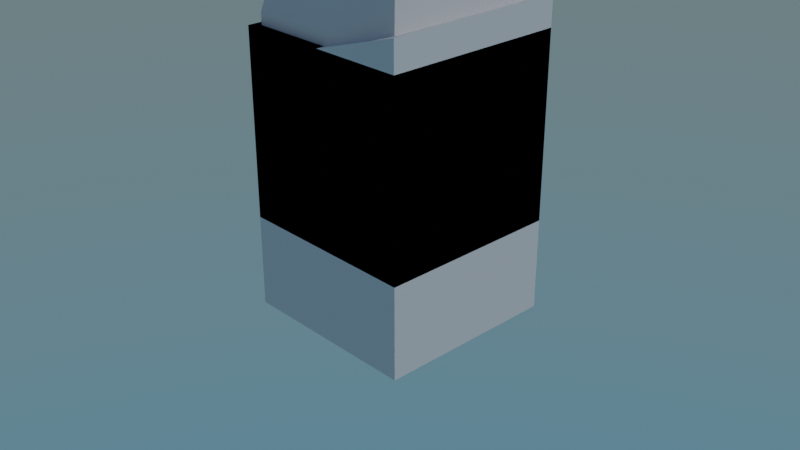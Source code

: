 # Source: Chapter28Start.blend  (saved by Blender 3.2.14; exported with 4.5.12 LTS)
import bpy
from mathutils import Matrix  # noqa: F401  (used for matrix-valued properties, if any)

bpy.ops.wm.read_factory_settings(use_empty=True)
scene = bpy.context.scene
scene.name = 'Scene'

# ---- collections
col_collection = bpy.data.collections.new('Collection'); scene.collection.children.link(col_collection)
col_buildings = bpy.data.collections.new('Buildings'); scene.collection.children.link(col_buildings)

# ---- node groups
ng_chapter28 = bpy.data.node_groups.new('Chapter28', 'GeometryNodeTree')
_s = ng_chapter28.interface.new_socket(name='Geometry', in_out='OUTPUT', socket_type='NodeSocketGeometry')
_s = ng_chapter28.interface.new_socket(name='Geometry', in_out='INPUT', socket_type='NodeSocketGeometry')
ng_chapter28.is_modifier = True
_N = ng_chapter28.nodes; _L = ng_chapter28.links
n0 = _N.new('GeometryNodeStoreNamedAttribute'); n0.name = 'Store Named Attribute'; n0.location = (1100, 523)
n0.data_type = 'FLOAT_VECTOR'
n0.domain = 'CORNER'
n0.inputs[2].default_value = 'uv_map'
n1 = _N.new('GeometryNodeJoinGeometry'); n1.name = 'Join Geometry'; n1.location = (907, 530)
n1.label = 'Join Geometry(4)'
n2 = _N.new('GeometryNodeInstanceOnPoints'); n2.name = 'Instance on Points'; n2.location = (732, 546)
n2.label = 'Instance on Points(8)'
n3 = _N.new('GeometryNodeInstanceOnPoints'); n3.name = 'Instance on Points.001'; n3.location = (722, 214)
n3.label = 'Instance on Points(10)'
n4 = _N.new('GeometryNodeTransform'); n4.name = 'Transform.002'; n4.location = (550, 546)
n4.label = 'Transform(5)'
n5 = _N.new('GeometryNodeDistributePointsOnFaces'); n5.name = 'Distribute Points on Faces.001'; n5.location = (353, 528)
n5.label = 'Distribute Points on Faces(9)'
n5.use_legacy_normal = True
n6 = _N.new('FunctionNodeRandomValue'); n6.name = 'Random Value.002'; n6.location = (189, 374)
n6.label = 'Random Value(14)'
n7 = _N.new('FunctionNodeRandomValue'); n7.name = 'Random Value.001'; n7.location = (35, 513)
n7.label = 'Random Value(12)'
n8 = _N.new('FunctionNodeRandomValue'); n8.name = 'Random Value'; n8.location = (18, 316)
n8.label = 'Random Value(13)'
n9 = _N.new('ShaderNodeMath'); n9.name = 'Math.001'; n9.location = (-145, 499)
n9.label = 'Math(16)'
n10 = _N.new('ShaderNodeMath'); n10.name = 'Math'; n10.location = (-157, 323)
n10.label = 'Math(15)'
n11 = _N.new('GeometryNodeSetMaterial'); n11.name = 'Set Material.001'; n11.location = (202, 509)
n11.label = 'Set Material(6)'
n12 = _N.new('GeometryNodeSetMaterial'); n12.name = 'Set Material.002'; n12.location = (903, 422)
n12.label = 'Set Material(17)'
n13 = _N.new('GeometryNodeSetMaterial'); n13.name = 'Set Material'; n13.location = (891, 285)
n13.label = 'Set Material(18)'
n14 = _N.new('GeometryNodeDistributePointsOnFaces'); n14.name = 'Distribute Points on Faces'; n14.location = (339, 283)
n14.label = 'Distribute Points on Faces(7)'
n14.width = 192
n14.use_legacy_normal = True
n15 = _N.new('NodeGroupInput'); n15.name = 'Group Input'; n15.location = (280, 648)
n15.label = 'Group Input(1)'
n16 = _N.new('NodeGroupOutput'); n16.name = 'Group Output'; n16.location = (770, 661)
n16.label = 'Group Output(2)'
n17 = _N.new('GeometryNodeMeshGrid'); n17.name = 'Grid'; n17.location = (1075, 523)
n17.label = 'Grid(3)'
n18 = _N.new('GeometryNodeCollectionInfo'); n18.name = 'Collection Info.001'; n18.location = (1072, 356)
n18.label = 'Collection Info(11)'
_L.new(n15.outputs[0], n16.inputs[0])
_L.new(n17.outputs[0], n0.inputs[0])
_L.new(n17.outputs[1], n0.inputs[3])
n16.is_active_output = True

# ---- world
world_world = bpy.data.worlds.new('World'); scene.world = world_world
world_world.use_nodes = True; world_world.node_tree.nodes.clear()
_N = world_world.node_tree.nodes; _L = world_world.node_tree.links
n0 = _N.new('ShaderNodeOutputWorld'); n0.name = 'World Output'; n0.location = (300, 300)
n1 = _N.new('ShaderNodeBackground'); n1.name = 'Background'; n1.location = (10, 300)
n2 = _N.new('ShaderNodeTexSky'); n2.name = 'Sky Texture'; n2.location = (-190, 280)
n2.sky_type = 'HOSEK_WILKIE'
_L.new(n1.outputs[0], n0.inputs[0])
_L.new(n2.outputs[0], n1.inputs[0])
n0.is_active_output = True
world_world.color = (0.05088, 0.05088, 0.05088)
world_world.use_sun_shadow = False
world_world.sun_shadow_jitter_overblur = 0.0

# ---- cameras
cam_camera = bpy.data.cameras.new('Camera')
cam_camera.clip_end = 100.0
cam_camera.ortho_scale = 7.314

# ---- lights
light_sun = bpy.data.lights.new('Sun', 'SUN')
light_sun.transmission_factor = 0.0
light_sun.energy = 1.0
light_sun.shadow_soft_size = 0.125

# ---- meshes
me_cube = bpy.data.meshes.new('Cube')
me_cube.from_pydata([(1.0, 1.0, 1.0), (1.0, 1.0, -1.0), (1.0, -1.0, 1.0), (1.0, -1.0, -1.0), (-1.0, 1.0, 1.0), (-1.0, 1.0, -1.0), (-1.0, -1.0, 1.0), (-1.0, -1.0, -1.0)], [], [(0, 4, 6, 2), (3, 2, 6, 7), (7, 6, 4, 5), (5, 1, 3, 7), (1, 0, 2, 3), (5, 4, 0, 1)])
_uv = me_cube.uv_layers.new(name='UVMap')
_uv.uv.foreach_set('vector', [0.625, 0.5, 0.875, 0.5, 0.875, 0.75, 0.625, 0.75, 0.375, 0.75, 0.625, 0.75, 0.625, 1.0, 0.375, 1.0, 0.375, 0.0, 0.625, 0.0, 0.625, 0.25, 0.375, 0.25, 0.125, 0.5, 0.375, 0.5, 0.375, 0.75, 0.125, 0.75, 0.375, 0.5, 0.625, 0.5, 0.625, 0.75, 0.375, 0.75, 0.375, 0.25, 0.625, 0.25, 0.625, 0.5, 0.375, 0.5])
me_cube.use_remesh_preserve_volume = False
me_cube.use_remesh_preserve_attributes = False
me_cube.use_mirror_vertex_groups = False
me_cube.update()
me_cube_001 = bpy.data.meshes.new('Cube.001')
me_cube_001.from_pydata([(-1.0, -1.0, 0.0), (-1.0, 1.0, 0.0), (1.0, -1.0, 0.0), (1.0, 1.0, 0.0), (-0.75, -0.75, 1.858), (-0.75, 0.75, 1.858), (0.75, 0.75, 1.858), (0.75, -0.75, 1.858), (-0.8045, -0.8045, 2.0), (-0.75, -0.75, 1.946), (-0.7772, -0.7772, 1.993), (-0.7573, -0.7573, 1.973), (-0.75, 0.75, 1.946), (-0.8045, 0.8045, 2.0), (-0.7573, 0.7573, 1.973), (-0.7772, 0.7772, 1.993), (0.75, -0.75, 1.946), (0.8045, -0.8045, 2.0), (0.7573, -0.7573, 1.973), (0.7772, -0.7772, 1.993), (0.75, 0.75, 1.946), (0.8045, 0.8045, 2.0), (0.7573, 0.7573, 1.973), (0.7772, 0.7772, 1.993), (-1.0, -1.0, 1.946), (-0.9455, -0.9455, 2.0), (-0.9927, -0.9927, 1.973), (-0.9728, -0.9728, 1.993), (-0.9455, 0.9455, 2.0), (-1.0, 1.0, 1.946), (-0.9728, 0.9728, 1.993), (-0.9927, 0.9927, 1.973), (0.9455, 0.9455, 2.0), (1.0, 1.0, 1.946), (0.9728, 0.9728, 1.993), (0.9927, 0.9927, 1.973), (0.9455, -0.9455, 2.0), (1.0, -1.0, 1.946), (0.9728, -0.9728, 1.993), (0.9927, -0.9927, 1.973)], [], [(1, 29, 33, 3), (3, 33, 37, 2), (0, 24, 29, 1), (1, 3, 2, 0), (2, 37, 24, 0), (9, 16, 7, 4), (21, 17, 36, 32), (16, 20, 6, 7), (20, 12, 5, 6), (6, 5, 4, 7), (8, 13, 28, 25), (17, 8, 25, 36), (13, 21, 32, 28), (25, 28, 30, 27), (27, 30, 31, 26), (26, 31, 29, 24), (28, 32, 34, 30), (30, 34, 35, 31), (31, 35, 33, 29), (32, 36, 38, 34), (34, 38, 39, 35), (35, 39, 37, 33), (36, 25, 27, 38), (38, 27, 26, 39), (39, 26, 24, 37), (9, 12, 14, 11), (11, 14, 15, 10), (10, 15, 13, 8), (12, 20, 22, 14), (14, 22, 23, 15), (15, 23, 21, 13), (20, 16, 18, 22), (22, 18, 19, 23), (23, 19, 17, 21), (16, 9, 11, 18), (18, 11, 10, 19), (19, 10, 8, 17), (12, 9, 4, 5)])
_uv = me_cube_001.uv_layers.new(name='UVMap')
_uv.uv.foreach_set('vector', [0.375, 0.25, 0.6182, 0.25, 0.6182, 0.5, 0.375, 0.5, 0.375, 0.5, 0.6182, 0.5, 0.6182, 0.75, 0.375, 0.75, 0.375, 0.0, 0.6182, 0.0, 0.6182, 0.25, 0.375, 0.25, 0.125, 0.5, 0.375, 0.5, 0.375, 0.75, 0.125, 0.75, 0.375, 0.75, 0.6182, 0.75, 0.6182, 1.0, 0.375, 1.0, 0.8438, 0.7188, 0.6562, 0.7188, 0.6562, 0.7188, 0.8438, 0.7188, 0.6494, 0.5244, 0.6494, 0.7256, 0.6318, 0.7432, 0.6318, 0.5068, 0.6562, 0.7188, 0.6563, 0.5312, 0.6563, 0.5312, 0.6562, 0.7188, 0.6563, 0.5312, 0.8438, 0.5312, 0.8438, 0.5312, 0.6563, 0.5312, 0.6563, 0.5312, 0.8438, 0.5312, 0.8438, 0.7188, 0.6562, 0.7188, 0.8506, 0.7256, 0.8506, 0.5244, 0.8682, 0.5068, 0.8682, 0.7432, 0.6494, 0.7256, 0.8506, 0.7256, 0.8682, 0.7432, 0.6318, 0.7432, 0.8506, 0.5244, 0.6494, 0.5244, 0.6318, 0.5068, 0.8682, 0.5068, 0.8682, 0.7432, 0.8682, 0.5068, 0.8716, 0.5034, 0.8716, 0.7466, 0.625, 0.003403, 0.625, 0.2466, 0.6216, 0.2491, 0.6216, 0.0009119, 0.6216, 0.0009119, 0.6216, 0.2491, 0.6182, 0.25, 0.6182, 0.0, 0.8682, 0.5068, 0.6318, 0.5068, 0.6284, 0.5034, 0.8716, 0.5034, 0.625, 0.2534, 0.625, 0.4966, 0.6216, 0.4991, 0.6216, 0.2509, 0.6216, 0.2509, 0.6216, 0.4991, 0.6182, 0.5, 0.6182, 0.25, 0.6318, 0.5068, 0.6318, 0.7432, 0.6284, 0.7466, 0.6284, 0.5034, 0.6284, 0.5034, 0.6284, 0.7466, 0.6216, 0.7491, 0.6216, 0.5009, 0.6216, 0.5009, 0.6216, 0.7491, 0.6182, 0.75, 0.6182, 0.5, 0.6318, 0.7432, 0.8682, 0.7432, 0.8716, 0.7466, 0.6284, 0.7466, 0.625, 0.7534, 0.625, 0.9966, 0.6216, 0.9991, 0.6216, 0.7509, 0.6216, 0.7509, 0.6216, 0.9991, 0.6182, 1.0, 0.6182, 0.75, 0.8438, 0.7188, 0.8438, 0.5312, 0.8442, 0.5308, 0.8442, 0.7192, 0.8442, 0.7192, 0.8442, 0.5308, 0.8472, 0.5278, 0.8472, 0.7222, 0.8472, 0.7222, 0.8472, 0.5278, 0.8506, 0.5244, 0.8506, 0.7256, 0.8438, 0.5312, 0.6563, 0.5312, 0.6558, 0.5308, 0.8442, 0.5308, 0.8442, 0.5308, 0.6558, 0.5308, 0.6528, 0.5278, 0.8472, 0.5278, 0.8472, 0.5278, 0.6528, 0.5278, 0.6494, 0.5244, 0.8506, 0.5244, 0.6563, 0.5312, 0.6562, 0.7188, 0.6558, 0.7192, 0.6558, 0.5308, 0.6558, 0.5308, 0.6558, 0.7192, 0.6528, 0.7222, 0.6528, 0.5278, 0.6528, 0.5278, 0.6528, 0.7222, 0.6494, 0.7256, 0.6494, 0.5244, 0.6562, 0.7188, 0.8438, 0.7188, 0.8442, 0.7192, 0.6558, 0.7192, 0.6558, 0.7192, 0.8442, 0.7192, 0.8472, 0.7222, 0.6528, 0.7222, 0.6528, 0.7222, 0.8472, 0.7222, 0.8506, 0.7256, 0.6494, 0.7256, 0.8438, 0.5312, 0.8438, 0.7188, 0.8438, 0.7188, 0.8438, 0.5312])
me_cube_001.use_remesh_fix_poles = True
me_cube_001.use_remesh_preserve_attributes = False
me_cube_001.update()
me_cube_002 = bpy.data.meshes.new('Cube.002')
me_cube_002.from_pydata([(-1.0, -1.0, 0.0), (-0.9101, -0.9101, 2.0), (-1.0, 1.0, 0.0), (-0.9101, 0.9101, 2.0), (1.0, -1.0, 0.0), (0.9101, -0.9101, 2.0), (1.0, 1.0, 0.0), (0.9101, 0.9101, 2.0), (-1.0, -1.0, 2.0), (-1.0, 1.0, 2.0), (1.0, 1.0, 2.0), (1.0, -1.0, 2.0), (-0.7087, -0.7087, 3.062), (-0.7087, 0.7087, 3.062), (0.7087, 0.7087, 3.062), (0.7087, -0.7087, 3.062), (-0.9101, -0.9101, 2.124), (-0.9101, 0.9101, 2.124), (0.9101, 0.9101, 2.124), (0.9101, -0.9101, 2.124), (0.0, 0.0, 3.752)], [], [(0, 8, 9, 2), (2, 9, 10, 6), (6, 10, 11, 4), (4, 11, 8, 0), (2, 6, 4, 0), (5, 7, 18, 19), (1, 3, 9, 8), (3, 7, 10, 9), (7, 5, 11, 10), (5, 1, 8, 11), (15, 14, 20), (3, 1, 16, 17), (1, 5, 19, 16), (7, 3, 17, 18), (12, 13, 17, 16), (13, 14, 18, 17), (14, 15, 19, 18), (15, 12, 16, 19), (13, 12, 20), (12, 15, 20), (14, 13, 20)])
_uv = me_cube_002.uv_layers.new(name='UVMap')
_uv.uv.foreach_set('vector', [0.375, 0.0, 0.625, 0.0, 0.625, 0.25, 0.375, 0.25, 0.375, 0.25, 0.625, 0.25, 0.625, 0.5, 0.375, 0.5, 0.375, 0.5, 0.625, 0.5, 0.625, 0.75, 0.375, 0.75, 0.375, 0.75, 0.625, 0.75, 0.625, 1.0, 0.375, 1.0, 0.125, 0.5, 0.375, 0.5, 0.375, 0.75, 0.125, 0.75, 0.6362, 0.7388, 0.6362, 0.5112, 0.6362, 0.5112, 0.6362, 0.7388, 0.8638, 0.7388, 0.8638, 0.5112, 0.875, 0.5, 0.875, 0.75, 0.8638, 0.5112, 0.6362, 0.5112, 0.625, 0.5, 0.875, 0.5, 0.6362, 0.5112, 0.6362, 0.7388, 0.625, 0.75, 0.625, 0.5, 0.6362, 0.7388, 0.8638, 0.7388, 0.875, 0.75, 0.625, 0.75, 0.6614, 0.7136, 0.6614, 0.5364, 0.6614, 0.7136, 0.8638, 0.5112, 0.8638, 0.7388, 0.8638, 0.7388, 0.8638, 0.5112, 0.8638, 0.7388, 0.6362, 0.7388, 0.6362, 0.7388, 0.8638, 0.7388, 0.6362, 0.5112, 0.8638, 0.5112, 0.8638, 0.5112, 0.6362, 0.5112, 0.8386, 0.7136, 0.8386, 0.5364, 0.8638, 0.5112, 0.8638, 0.7388, 0.8386, 0.5364, 0.6614, 0.5364, 0.6362, 0.5112, 0.8638, 0.5112, 0.6614, 0.5364, 0.6614, 0.7136, 0.6362, 0.7388, 0.6362, 0.5112, 0.6614, 0.7136, 0.8386, 0.7136, 0.8638, 0.7388, 0.6362, 0.7388, 0.8386, 0.5364, 0.8386, 0.7136, 0.8386, 0.5364, 0.8386, 0.7136, 0.6614, 0.7136, 0.8386, 0.7136, 0.6614, 0.5364, 0.8386, 0.5364, 0.6614, 0.5364])
me_cube_002.use_remesh_fix_poles = True
me_cube_002.use_remesh_preserve_attributes = False
me_cube_002.update()
me_cube_003 = bpy.data.meshes.new('Cube.003')
me_cube_003.from_pydata([(-1.0, -1.0, 0.0), (-1.0, -1.0, 2.0), (-1.0, 1.0, 0.0), (-1.0, 1.0, 2.0), (1.0, -1.0, 0.0), (1.0, -1.0, 2.0), (1.0, 1.0, 0.0), (1.0, 1.0, 2.0), (0.8493, 1.0, 0.0), (0.8493, 1.0, 2.0), (0.8493, -1.0, 0.0), (0.8493, -1.0, 2.0), (0.3895, 1.0, 0.0), (0.3895, -1.0, 2.0), (0.3895, 1.0, 2.0), (0.3895, -1.0, 0.0), (-1.0, -0.2916, 0.0), (-1.0, -0.2916, 2.0), (1.0, -0.2916, 0.0), (1.0, -0.2916, 2.0), (0.8493, -0.2916, 2.0), (0.8493, -0.2916, 0.0), (0.3895, -0.2916, 0.0), (0.3895, -0.2916, 2.0), (-1.0, -0.8138, 0.0), (1.0, -0.8138, 2.0), (0.8493, -0.8138, 2.0), (0.8493, -0.8138, 0.0), (0.3895, -0.8138, 0.0), (0.3895, -0.8138, 2.0), (-1.0, -0.8138, 2.0), (1.0, -0.8138, 0.0), (0.3895, -0.2916, 2.131), (0.8493, -0.2916, 2.131), (0.8493, -0.8138, 2.131), (0.3895, -0.8138, 2.131), (-0.3195, 1.0, 0.0), (-0.3195, -1.0, 2.0), (-0.3195, 1.0, 2.0), (-0.3195, -1.0, 0.0), (-0.3195, -0.2916, 0.0), (-0.3195, -0.2916, 2.0), (-0.3195, -0.8138, 0.0), (-0.3195, -0.8138, 2.0), (-0.7589, 1.0, 0.0), (-0.7589, -1.0, 2.0), (-0.7589, -0.2916, 0.0), (-0.7589, -0.8138, 0.0), (-0.7589, 1.0, 2.0), (-0.7589, -1.0, 0.0), (-0.7589, -0.2916, 2.0), (-0.7589, -0.8138, 2.0), (-1.0, 0.6948, 2.0), (1.0, 0.6948, 0.0), (-1.0, 0.6948, 0.0), (1.0, 0.6948, 2.0), (0.8493, 0.6948, 2.0), (0.8493, 0.6948, 0.0), (0.3895, 0.6948, 0.0), (0.3895, 0.6948, 2.0), (-0.3195, 0.6948, 2.0), (-0.3195, 0.6948, 0.0), (-0.7589, 0.6948, 0.0), (-0.7589, 0.6948, 2.0), (-1.0, 0.1295, 0.0), (1.0, 0.1295, 2.0), (0.8493, 0.1295, 2.0), (0.8493, 0.1295, 0.0), (0.3895, 0.1295, 0.0), (0.3895, 0.1295, 2.0), (-0.3195, 0.1295, 2.0), (-0.3195, 0.1295, 0.0), (-0.7589, 0.1295, 0.0), (-0.7589, 0.1295, 2.0), (-1.0, 0.1295, 2.0), (1.0, 0.1295, 0.0), (-0.7589, 0.6948, 2.201), (-0.3195, 0.6948, 2.201), (-0.3195, 0.1295, 2.201), (-0.7589, 0.1295, 2.201)], [], [(54, 52, 3, 2), (8, 9, 7, 6), (31, 25, 5, 4), (49, 45, 1, 0), (27, 31, 4, 10), (51, 30, 1, 45), (25, 26, 11, 5), (28, 27, 10, 15), (4, 5, 11, 10), (12, 14, 9, 8), (36, 38, 14, 12), (42, 28, 15, 39), (26, 29, 13, 11), (10, 11, 13, 15), (66, 69, 23, 20), (71, 68, 22, 40), (68, 67, 21, 22), (65, 66, 20, 19), (73, 74, 17, 50), (67, 75, 18, 21), (75, 65, 19, 18), (24, 30, 17, 16), (0, 1, 30, 24), (23, 29, 35, 32), (40, 22, 28, 42), (22, 21, 27, 28), (19, 20, 26, 25), (50, 17, 30, 51), (21, 18, 31, 27), (18, 19, 25, 31), (33, 32, 35, 34), (20, 23, 32, 33), (26, 20, 33, 34), (29, 26, 34, 35), (23, 41, 43, 29), (46, 40, 42, 47), (69, 70, 41, 23), (72, 71, 40, 46), (47, 42, 39, 49), (44, 48, 38, 36), (29, 43, 37, 13), (15, 13, 37, 39), (2, 3, 48, 44), (24, 47, 49, 0), (64, 72, 46, 16), (16, 46, 47, 24), (41, 50, 51, 43), (70, 73, 50, 41), (43, 51, 45, 37), (39, 37, 45, 49), (38, 48, 63, 60), (2, 44, 62, 54), (44, 36, 61, 62), (14, 38, 60, 59), (6, 7, 55, 53), (8, 6, 53, 57), (48, 3, 52, 63), (7, 9, 56, 55), (12, 8, 57, 58), (36, 12, 58, 61), (9, 14, 59, 56), (64, 74, 52, 54), (16, 17, 74, 64), (73, 70, 78, 79), (54, 62, 72, 64), (62, 61, 71, 72), (59, 60, 70, 69), (53, 55, 65, 75), (57, 53, 75, 67), (63, 52, 74, 73), (55, 56, 66, 65), (58, 57, 67, 68), (61, 58, 68, 71), (56, 59, 69, 66), (77, 76, 79, 78), (63, 73, 79, 76), (60, 63, 76, 77), (70, 60, 77, 78)])
_uv = me_cube_003.uv_layers.new(name='UVMap')
_uv.uv.foreach_set('vector', [0.375, 0.2119, 0.625, 0.2119, 0.625, 0.25, 0.375, 0.25, 0.375, 0.4812, 0.625, 0.4812, 0.625, 0.5, 0.375, 0.5, 0.375, 0.7267, 0.625, 0.7267, 0.625, 0.75, 0.375, 0.75, 0.375, 0.9699, 0.625, 0.9699, 0.625, 1.0, 0.375, 1.0, 0.3562, 0.7267, 0.375, 0.7267, 0.375, 0.75, 0.3562, 0.75, 0.8449, 0.7267, 0.875, 0.7267, 0.875, 0.75, 0.8449, 0.75, 0.625, 0.7267, 0.6438, 0.7267, 0.6438, 0.75, 0.625, 0.75, 0.2987, 0.7267, 0.3562, 0.7267, 0.3562, 0.75, 0.2987, 0.75, 0.375, 0.75, 0.625, 0.75, 0.625, 0.7688, 0.375, 0.7688, 0.375, 0.4237, 0.625, 0.4237, 0.625, 0.4812, 0.375, 0.4812, 0.375, 0.3351, 0.625, 0.3351, 0.625, 0.4237, 0.375, 0.4237, 0.2101, 0.7267, 0.2987, 0.7267, 0.2987, 0.75, 0.2101, 0.75, 0.6438, 0.7267, 0.7013, 0.7267, 0.7013, 0.75, 0.6438, 0.75, 0.375, 0.7688, 0.625, 0.7688, 0.625, 0.8263, 0.375, 0.8263, 0.6438, 0.6088, 0.7013, 0.6088, 0.7013, 0.6614, 0.6438, 0.6614, 0.2101, 0.6088, 0.2987, 0.6088, 0.2987, 0.6614, 0.2101, 0.6614, 0.2987, 0.6088, 0.3562, 0.6088, 0.3562, 0.6614, 0.2987, 0.6614, 0.625, 0.6088, 0.6438, 0.6088, 0.6438, 0.6614, 0.625, 0.6614, 0.8449, 0.6088, 0.875, 0.6088, 0.875, 0.6614, 0.8449, 0.6614, 0.3562, 0.6088, 0.375, 0.6088, 0.375, 0.6614, 0.3562, 0.6614, 0.375, 0.6088, 0.625, 0.6088, 0.625, 0.6614, 0.375, 0.6614, 0.375, 0.02328, 0.625, 0.02328, 0.625, 0.08855, 0.375, 0.08855, 0.375, 0.0, 0.625, 0.0, 0.625, 0.02328, 0.375, 0.02328, 0.7013, 0.6614, 0.7013, 0.7267, 0.7013, 0.7267, 0.7013, 0.6614, 0.2101, 0.6614, 0.2987, 0.6614, 0.2987, 0.7267, 0.2101, 0.7267, 0.2987, 0.6614, 0.3562, 0.6614, 0.3562, 0.7267, 0.2987, 0.7267, 0.625, 0.6614, 0.6438, 0.6614, 0.6438, 0.7267, 0.625, 0.7267, 0.8449, 0.6614, 0.875, 0.6614, 0.875, 0.7267, 0.8449, 0.7267, 0.3562, 0.6614, 0.375, 0.6614, 0.375, 0.7267, 0.3562, 0.7267, 0.375, 0.6614, 0.625, 0.6614, 0.625, 0.7267, 0.375, 0.7267, 0.6438, 0.6614, 0.7013, 0.6614, 0.7013, 0.7267, 0.6438, 0.7267, 0.6438, 0.6614, 0.7013, 0.6614, 0.7013, 0.6614, 0.6438, 0.6614, 0.6438, 0.7267, 0.6438, 0.6614, 0.6438, 0.6614, 0.6438, 0.7267, 0.7013, 0.7267, 0.6438, 0.7267, 0.6438, 0.7267, 0.7013, 0.7267, 0.7013, 0.6614, 0.7899, 0.6614, 0.7899, 0.7267, 0.7013, 0.7267, 0.1551, 0.6614, 0.2101, 0.6614, 0.2101, 0.7267, 0.1551, 0.7267, 0.7013, 0.6088, 0.7899, 0.6088, 0.7899, 0.6614, 0.7013, 0.6614, 0.1551, 0.6088, 0.2101, 0.6088, 0.2101, 0.6614, 0.1551, 0.6614, 0.1551, 0.7267, 0.2101, 0.7267, 0.2101, 0.75, 0.1551, 0.75, 0.375, 0.2801, 0.625, 0.2801, 0.625, 0.3351, 0.375, 0.3351, 0.7013, 0.7267, 0.7899, 0.7267, 0.7899, 0.75, 0.7013, 0.75, 0.375, 0.8263, 0.625, 0.8263, 0.625, 0.9149, 0.375, 0.9149, 0.375, 0.25, 0.625, 0.25, 0.625, 0.2801, 0.375, 0.2801, 0.125, 0.7267, 0.1551, 0.7267, 0.1551, 0.75, 0.125, 0.75, 0.125, 0.6088, 0.1551, 0.6088, 0.1551, 0.6614, 0.125, 0.6614, 0.125, 0.6614, 0.1551, 0.6614, 0.1551, 0.7267, 0.125, 0.7267, 0.7899, 0.6614, 0.8449, 0.6614, 0.8449, 0.7267, 0.7899, 0.7267, 0.7899, 0.6088, 0.8449, 0.6088, 0.8449, 0.6614, 0.7899, 0.6614, 0.7899, 0.7267, 0.8449, 0.7267, 0.8449, 0.75, 0.7899, 0.75, 0.375, 0.9149, 0.625, 0.9149, 0.625, 0.9699, 0.375, 0.9699, 0.7899, 0.5, 0.8449, 0.5, 0.8449, 0.5381, 0.7899, 0.5381, 0.125, 0.5, 0.1551, 0.5, 0.1551, 0.5381, 0.125, 0.5381, 0.1551, 0.5, 0.2101, 0.5, 0.2101, 0.5381, 0.1551, 0.5381, 0.7013, 0.5, 0.7899, 0.5, 0.7899, 0.5381, 0.7013, 0.5381, 0.375, 0.5, 0.625, 0.5, 0.625, 0.5381, 0.375, 0.5381, 0.3562, 0.5, 0.375, 0.5, 0.375, 0.5381, 0.3562, 0.5381, 0.8449, 0.5, 0.875, 0.5, 0.875, 0.5381, 0.8449, 0.5381, 0.625, 0.5, 0.6438, 0.5, 0.6438, 0.5381, 0.625, 0.5381, 0.2987, 0.5, 0.3562, 0.5, 0.3562, 0.5381, 0.2987, 0.5381, 0.2101, 0.5, 0.2987, 0.5, 0.2987, 0.5381, 0.2101, 0.5381, 0.6438, 0.5, 0.7013, 0.5, 0.7013, 0.5381, 0.6438, 0.5381, 0.375, 0.1412, 0.625, 0.1412, 0.625, 0.2119, 0.375, 0.2119, 0.375, 0.08855, 0.625, 0.08855, 0.625, 0.1412, 0.375, 0.1412, 0.8449, 0.6088, 0.7899, 0.6088, 0.7899, 0.6088, 0.8449, 0.6088, 0.125, 0.5381, 0.1551, 0.5381, 0.1551, 0.6088, 0.125, 0.6088, 0.1551, 0.5381, 0.2101, 0.5381, 0.2101, 0.6088, 0.1551, 0.6088, 0.7013, 0.5381, 0.7899, 0.5381, 0.7899, 0.6088, 0.7013, 0.6088, 0.375, 0.5381, 0.625, 0.5381, 0.625, 0.6088, 0.375, 0.6088, 0.3562, 0.5381, 0.375, 0.5381, 0.375, 0.6088, 0.3562, 0.6088, 0.8449, 0.5381, 0.875, 0.5381, 0.875, 0.6088, 0.8449, 0.6088, 0.625, 0.5381, 0.6438, 0.5381, 0.6438, 0.6088, 0.625, 0.6088, 0.2987, 0.5381, 0.3562, 0.5381, 0.3562, 0.6088, 0.2987, 0.6088, 0.2101, 0.5381, 0.2987, 0.5381, 0.2987, 0.6088, 0.2101, 0.6088, 0.6438, 0.5381, 0.7013, 0.5381, 0.7013, 0.6088, 0.6438, 0.6088, 0.7899, 0.5381, 0.8449, 0.5381, 0.8449, 0.6088, 0.7899, 0.6088, 0.8449, 0.5381, 0.8449, 0.6088, 0.8449, 0.6088, 0.8449, 0.5381, 0.7899, 0.5381, 0.8449, 0.5381, 0.8449, 0.5381, 0.7899, 0.5381, 0.7899, 0.6088, 0.7899, 0.5381, 0.7899, 0.5381, 0.7899, 0.6088])
me_cube_003.use_remesh_fix_poles = True
me_cube_003.use_remesh_preserve_attributes = False
me_cube_003.update()
me_cube_004 = bpy.data.meshes.new('Cube.004')
me_cube_004.from_pydata([(-1.0, -1.0, 0.0), (-1.0, -1.0, 2.0), (-1.0, 1.0, 0.0), (-1.0, 1.0, 2.0), (1.0, -1.0, 0.0), (1.0, -1.0, 2.316), (1.0, 1.0, 0.0), (1.0, 1.0, 2.316), (0.0, 1.0, 0.0), (0.0, 1.0, 2.0), (0.0, -1.0, 0.0), (0.0, -1.0, 2.0)], [], [(0, 1, 3, 2), (8, 9, 7, 6), (6, 7, 5, 4), (10, 11, 1, 0), (8, 6, 4, 10), (9, 3, 1, 11), (7, 9, 11, 5), (2, 8, 10, 0), (4, 5, 11, 10), (2, 3, 9, 8)])
_uv = me_cube_004.uv_layers.new(name='UVMap')
_uv.uv.foreach_set('vector', [0.375, 0.0, 0.625, 0.0, 0.625, 0.25, 0.375, 0.25, 0.375, 0.375, 0.625, 0.375, 0.625, 0.5, 0.375, 0.5, 0.375, 0.5, 0.625, 0.5, 0.625, 0.75, 0.375, 0.75, 0.375, 0.875, 0.625, 0.875, 0.625, 1.0, 0.375, 1.0, 0.25, 0.5, 0.375, 0.5, 0.375, 0.75, 0.25, 0.75, 0.75, 0.5, 0.875, 0.5, 0.875, 0.75, 0.75, 0.75, 0.625, 0.5, 0.75, 0.5, 0.75, 0.75, 0.625, 0.75, 0.125, 0.5, 0.25, 0.5, 0.25, 0.75, 0.125, 0.75, 0.375, 0.75, 0.625, 0.75, 0.625, 0.875, 0.375, 0.875, 0.375, 0.25, 0.625, 0.25, 0.625, 0.375, 0.375, 0.375])
me_cube_004.use_remesh_fix_poles = True
me_cube_004.use_remesh_preserve_attributes = False
me_cube_004.update()
me_cube_005 = bpy.data.meshes.new('Cube.005')
me_cube_005.from_pydata([(-1.0, -1.0, 0.0), (-0.354, -0.354, 1.979), (-1.0, 1.0, 0.0), (-0.354, 0.354, 1.979), (1.0, -1.0, 0.0), (0.354, -0.354, 1.979), (1.0, 1.0, 0.0), (0.354, 0.354, 1.979), (-0.4638, -0.4638, 1.979), (-0.4638, 0.4638, 1.979), (0.4638, 0.4638, 1.979), (0.4638, -0.4638, 1.979), (-0.1488, -0.1488, 1.882), (-0.1488, 0.1488, 1.882), (0.1488, 0.1488, 1.882), (0.1488, -0.1488, 1.882), (-0.354, -0.354, 1.924), (-0.354, 0.354, 1.924), (0.354, 0.354, 1.924), (0.354, -0.354, 1.924), (0.0, 0.0, 2.912)], [], [(0, 8, 9, 2), (2, 9, 10, 6), (6, 10, 11, 4), (4, 11, 8, 0), (2, 6, 4, 0), (5, 7, 18, 19), (1, 3, 9, 8), (3, 7, 10, 9), (7, 5, 11, 10), (5, 1, 8, 11), (15, 14, 20), (3, 1, 16, 17), (1, 5, 19, 16), (7, 3, 17, 18), (12, 13, 17, 16), (13, 14, 18, 17), (14, 15, 19, 18), (15, 12, 16, 19), (13, 12, 20), (12, 15, 20), (14, 13, 20)])
_uv = me_cube_005.uv_layers.new(name='UVMap')
_uv.uv.foreach_set('vector', [0.375, 0.0, 0.625, 0.0, 0.625, 0.25, 0.375, 0.25, 0.375, 0.25, 0.625, 0.25, 0.625, 0.5, 0.375, 0.5, 0.375, 0.5, 0.625, 0.5, 0.625, 0.75, 0.375, 0.75, 0.375, 0.75, 0.625, 0.75, 0.625, 1.0, 0.375, 1.0, 0.125, 0.5, 0.375, 0.5, 0.375, 0.75, 0.125, 0.75, 0.6546, 0.7204, 0.6546, 0.5296, 0.6546, 0.5296, 0.6546, 0.7204, 0.8454, 0.7204, 0.8454, 0.5296, 0.875, 0.5, 0.875, 0.75, 0.8454, 0.5296, 0.6546, 0.5296, 0.625, 0.5, 0.875, 0.5, 0.6546, 0.5296, 0.6546, 0.7204, 0.625, 0.75, 0.625, 0.5, 0.6546, 0.7204, 0.8454, 0.7204, 0.875, 0.75, 0.625, 0.75, 0.7314, 0.6436, 0.7314, 0.6064, 0.7314, 0.6436, 0.8454, 0.5296, 0.8454, 0.7204, 0.8454, 0.7204, 0.8454, 0.5296, 0.8454, 0.7204, 0.6546, 0.7204, 0.6546, 0.7204, 0.8454, 0.7204, 0.6546, 0.5296, 0.8454, 0.5296, 0.8454, 0.5296, 0.6546, 0.5296, 0.7686, 0.6436, 0.7686, 0.6064, 0.8454, 0.5296, 0.8454, 0.7204, 0.7686, 0.6064, 0.7314, 0.6064, 0.6546, 0.5296, 0.8454, 0.5296, 0.7314, 0.6064, 0.7314, 0.6436, 0.6546, 0.7204, 0.6546, 0.5296, 0.7314, 0.6436, 0.7686, 0.6436, 0.8454, 0.7204, 0.6546, 0.7204, 0.7686, 0.6064, 0.7686, 0.6436, 0.7686, 0.6064, 0.7686, 0.6436, 0.7314, 0.6436, 0.7686, 0.6436, 0.7314, 0.6064, 0.7686, 0.6064, 0.7314, 0.6064])
me_cube_005.use_remesh_fix_poles = True
me_cube_005.use_remesh_preserve_attributes = False
me_cube_005.update()
me_cube_006 = bpy.data.meshes.new('Cube.006')
me_cube_006.from_pydata([(-1.0, -1.0, 0.0), (-1.0, -1.0, 2.0), (-1.0, 1.0, 0.0), (-1.0, 1.0, 2.0), (1.0, -1.0, 0.0), (1.0, -1.0, 2.0), (1.0, 1.0, 0.0), (1.0, 1.0, 2.0), (0.0, 1.0, 0.0), (0.0, 1.0, 1.589), (0.0, -1.0, 0.0), (0.0, -1.0, 1.589)], [], [(0, 1, 3, 2), (8, 9, 7, 6), (6, 7, 5, 4), (10, 11, 1, 0), (8, 6, 4, 10), (9, 3, 1, 11), (7, 9, 11, 5), (2, 8, 10, 0), (4, 5, 11, 10), (2, 3, 9, 8)])
_uv = me_cube_006.uv_layers.new(name='UVMap')
_uv.uv.foreach_set('vector', [0.375, 0.0, 0.625, 0.0, 0.625, 0.25, 0.375, 0.25, 0.375, 0.375, 0.625, 0.375, 0.625, 0.5, 0.375, 0.5, 0.375, 0.5, 0.625, 0.5, 0.625, 0.75, 0.375, 0.75, 0.375, 0.875, 0.625, 0.875, 0.625, 1.0, 0.375, 1.0, 0.25, 0.5, 0.375, 0.5, 0.375, 0.75, 0.25, 0.75, 0.75, 0.5, 0.875, 0.5, 0.875, 0.75, 0.75, 0.75, 0.625, 0.5, 0.75, 0.5, 0.75, 0.75, 0.625, 0.75, 0.125, 0.5, 0.25, 0.5, 0.25, 0.75, 0.125, 0.75, 0.375, 0.75, 0.625, 0.75, 0.625, 0.875, 0.375, 0.875, 0.375, 0.25, 0.625, 0.25, 0.625, 0.375, 0.375, 0.375])
me_cube_006.use_remesh_fix_poles = True
me_cube_006.use_remesh_preserve_attributes = False
me_cube_006.update()
me_cube_007 = bpy.data.meshes.new('Cube.007')
me_cube_007.from_pydata([(-0.9932, -0.9664, 0.025), (-0.9741, -0.9741, 0.0), (-0.9664, -0.9932, 0.025), (-0.9906, -0.9717, 0.007322), (-0.986, -0.986, 0.01057), (-0.9717, -0.9906, 0.007322), (-0.9852, -0.9852, 0.025), (-0.2833, -0.3092, 1.781), (-0.3092, -0.2833, 1.781), (-0.3351, -0.2984, 1.807), (-0.2984, -0.3351, 1.807), (-0.3016, -0.3016, 1.781), (-0.3083, -0.3083, 1.799), (-0.3168, -0.2908, 1.799), (-0.3243, -0.3243, 1.807), (-0.2908, -0.3168, 1.799), (-0.9741, 0.9741, 0.0), (-0.9932, 0.9664, 0.025), (-0.9664, 0.9932, 0.025), (-0.9906, 0.9717, 0.007322), (-0.986, 0.986, 0.01057), (-0.9852, 0.9852, 0.025), (-0.9717, 0.9906, 0.007322), (0.9741, -0.9741, 0.0), (0.9932, -0.9664, 0.025), (0.9664, -0.9932, 0.025), (0.9906, -0.9717, 0.007322), (0.986, -0.986, 0.01057), (0.9852, -0.9852, 0.025), (0.9717, -0.9906, 0.007322), (0.2833, -0.3092, 1.781), (0.2984, -0.3351, 1.807), (0.3351, -0.2984, 1.807), (0.3092, -0.2833, 1.781), (0.2908, -0.3168, 1.799), (0.3083, -0.3083, 1.799), (0.3243, -0.3243, 1.807), (0.3168, -0.2908, 1.799), (0.3016, -0.3016, 1.781), (0.9741, 0.9741, 0.0), (0.9664, 0.9932, 0.025), (0.9932, 0.9664, 0.025), (0.9717, 0.9906, 0.007322), (0.986, 0.986, 0.01057), (0.9852, 0.9852, 0.025), (0.9906, 0.9717, 0.007322), (-0.8628, -0.836, 0.503), (-0.836, -0.8628, 0.503), (-0.8243, -0.8508, 0.5533), (-0.8508, -0.8243, 0.5533), (-0.8542, -0.8542, 0.5056), (-0.8486, -0.8486, 0.5287), (-0.8302, -0.8565, 0.5281), (-0.8426, -0.8426, 0.5554), (-0.8565, -0.8302, 0.5281), (-0.8628, 0.836, 0.503), (-0.8508, 0.8243, 0.5533), (-0.8243, 0.8508, 0.5533), (-0.836, 0.8628, 0.503), (-0.8565, 0.8302, 0.5281), (-0.8486, 0.8486, 0.5287), (-0.8426, 0.8426, 0.5554), (-0.8302, 0.8565, 0.5281), (-0.8542, 0.8542, 0.5056), (0.836, 0.8628, 0.503), (0.8243, 0.8508, 0.5533), (0.8508, 0.8243, 0.5533), (0.8628, 0.836, 0.503), (0.8302, 0.8565, 0.5281), (0.8486, 0.8486, 0.5287), (0.8426, 0.8426, 0.5554), (0.8565, 0.8302, 0.5281), (0.8542, 0.8542, 0.5056), (0.8628, -0.836, 0.503), (0.8508, -0.8243, 0.5533), (0.8243, -0.8508, 0.5533), (0.836, -0.8628, 0.503), (0.8565, -0.8302, 0.5281), (0.8486, -0.8486, 0.5287), (0.8426, -0.8426, 0.5554), (0.8302, -0.8565, 0.5281), (0.8542, -0.8542, 0.5056), (-0.7081, -0.6816, 1.249), (-0.6816, -0.7081, 1.249), (-0.6631, -0.6914, 1.298), (-0.6914, -0.6631, 1.298), (-0.6999, -0.6999, 1.252), (-0.6926, -0.6926, 1.275), (-0.6724, -0.701, 1.274), (-0.6812, -0.6812, 1.302), (-0.701, -0.6724, 1.274), (-0.7081, 0.6816, 1.249), (-0.6914, 0.6631, 1.298), (-0.6631, 0.6914, 1.298), (-0.6816, 0.7081, 1.249), (-0.701, 0.6724, 1.274), (-0.6926, 0.6926, 1.275), (-0.6812, 0.6812, 1.302), (-0.6724, 0.701, 1.274), (-0.6999, 0.6999, 1.252), (0.6816, 0.7081, 1.249), (0.6631, 0.6914, 1.298), (0.6914, 0.6631, 1.298), (0.7081, 0.6816, 1.249), (0.6724, 0.701, 1.274), (0.6926, 0.6926, 1.275), (0.6812, 0.6812, 1.302), (0.701, 0.6724, 1.274), (0.6999, 0.6999, 1.252), (0.7081, -0.6816, 1.249), (0.6914, -0.6631, 1.298), (0.6631, -0.6914, 1.298), (0.6816, -0.7081, 1.249), (0.701, -0.6724, 1.274), (0.6926, -0.6926, 1.275), (0.6812, -0.6812, 1.302), (0.6724, -0.701, 1.274), (0.6999, -0.6999, 1.252), (-0.5353, -0.5058, 1.609), (-0.5608, -0.5325, 1.564), (-0.5325, -0.5608, 1.564), (-0.5058, -0.5353, 1.609), (-0.5486, -0.5191, 1.587), (-0.5395, -0.5395, 1.588), (-0.5506, -0.5506, 1.568), (-0.5191, -0.5486, 1.587), (-0.5238, -0.5238, 1.613), (-0.5608, 0.5325, 1.564), (-0.5353, 0.5058, 1.609), (-0.5058, 0.5353, 1.609), (-0.5325, 0.5608, 1.564), (-0.5486, 0.5191, 1.587), (-0.5395, 0.5395, 1.588), (-0.5238, 0.5238, 1.613), (-0.5191, 0.5486, 1.587), (-0.5506, 0.5506, 1.568), (0.5325, 0.5608, 1.564), (0.5058, 0.5353, 1.609), (0.5353, 0.5058, 1.609), (0.5608, 0.5325, 1.564), (0.5191, 0.5486, 1.587), (0.5395, 0.5395, 1.588), (0.5238, 0.5238, 1.613), (0.5486, 0.5191, 1.587), (0.5506, 0.5506, 1.568), (0.5608, -0.5325, 1.564), (0.5353, -0.5058, 1.609), (0.5058, -0.5353, 1.609), (0.5325, -0.5608, 1.564), (0.5486, -0.5191, 1.587), (0.5395, -0.5395, 1.588), (0.5238, -0.5238, 1.613), (0.5191, -0.5486, 1.587), (0.5506, -0.5506, 1.568), (-0.2833, 0.3092, 1.781), (-0.2984, 0.3351, 1.807), (-0.3351, 0.2984, 1.807), (-0.3092, 0.2833, 1.781), (-0.2908, 0.3168, 1.799), (-0.3083, 0.3083, 1.799), (-0.3243, 0.3243, 1.807), (-0.3168, 0.2908, 1.799), (-0.3016, 0.3016, 1.781), (0.2833, 0.3092, 1.781), (0.3092, 0.2833, 1.781), (0.3351, 0.2984, 1.807), (0.2984, 0.3351, 1.807), (0.3016, 0.3016, 1.781), (0.3083, 0.3083, 1.799), (0.3168, 0.2908, 1.799), (0.3243, 0.3243, 1.807), (0.2908, 0.3168, 1.799), (0.3438, -0.3804, 1.807), (0.391, -0.4205, 1.785), (0.4205, -0.391, 1.785), (0.3804, -0.3438, 1.807), (0.3674, -0.4029, 1.801), (0.3926, -0.3926, 1.801), (0.409, -0.409, 1.79), (0.4029, -0.3674, 1.801), (0.3697, -0.3697, 1.807), (-0.4205, -0.391, 1.785), (-0.391, -0.4205, 1.785), (-0.3438, -0.3804, 1.807), (-0.3804, -0.3438, 1.807), (-0.409, -0.409, 1.79), (-0.3926, -0.3926, 1.801), (-0.3674, -0.4029, 1.801), (-0.3697, -0.3697, 1.807), (-0.4029, -0.3674, 1.801), (-0.3438, 0.3804, 1.807), (-0.391, 0.4205, 1.785), (-0.4205, 0.391, 1.785), (-0.3804, 0.3438, 1.807), (-0.3674, 0.4029, 1.801), (-0.3926, 0.3926, 1.801), (-0.409, 0.409, 1.79), (-0.4029, 0.3674, 1.801), (-0.3697, 0.3697, 1.807), (0.3438, 0.3804, 1.807), (0.3804, 0.3438, 1.807), (0.4205, 0.391, 1.785), (0.391, 0.4205, 1.785), (0.3697, 0.3697, 1.807), (0.3926, 0.3926, 1.801), (0.4029, 0.3674, 1.801), (0.409, 0.409, 1.79), (0.3674, 0.4029, 1.801), (0.2833, -0.3092, 1.706), (0.3092, -0.2833, 1.706), (0.2833, -0.2833, 1.68), (0.3016, -0.3016, 1.706), (0.2982, -0.2982, 1.691), (0.3016, -0.2833, 1.688), (0.2833, -0.3016, 1.688), (-0.2833, -0.3092, 1.706), (-0.2833, -0.2833, 1.68), (-0.3092, -0.2833, 1.706), (-0.2833, -0.3016, 1.688), (-0.2982, -0.2982, 1.691), (-0.3016, -0.2833, 1.688), (-0.3016, -0.3016, 1.706), (-0.2833, 0.3092, 1.706), (-0.3092, 0.2833, 1.706), (-0.2833, 0.2833, 1.68), (-0.3016, 0.3016, 1.706), (-0.2982, 0.2982, 1.691), (-0.3016, 0.2833, 1.688), (-0.2833, 0.3016, 1.688), (0.2833, 0.3092, 1.706), (0.2833, 0.2833, 1.68), (0.3092, 0.2833, 1.706), (0.2833, 0.3016, 1.688), (0.2982, 0.2982, 1.691), (0.3016, 0.2833, 1.688), (0.3016, 0.3016, 1.706)], [], [(129, 191, 202, 137), (138, 201, 174, 146), (155, 166, 199, 190), (118, 181, 192, 128), (25, 76, 47, 2), (7, 30, 208, 215), (33, 164, 231, 209), (41, 67, 73, 24), (16, 39, 23, 1), (49, 82, 91, 56), (111, 148, 120, 84), (66, 103, 109, 74), (57, 94, 100, 65), (85, 119, 127, 92), (147, 173, 182, 121), (102, 139, 145, 110), (93, 130, 136, 101), (230, 224, 216, 210), (157, 8, 217, 223), (163, 154, 222, 229), (31, 10, 183, 172), (75, 112, 83, 48), (18, 58, 64, 40), (9, 156, 193, 184), (165, 32, 175, 200), (0, 3, 4, 6), (1, 5, 4, 3), (2, 6, 4, 5), (7, 11, 12, 15), (8, 13, 12, 11), (9, 14, 12, 13), (10, 15, 12, 14), (16, 19, 20, 22), (17, 21, 20, 19), (18, 22, 20, 21), (23, 26, 27, 29), (24, 28, 27, 26), (25, 29, 27, 28), (30, 34, 35, 38), (31, 36, 35, 34), (32, 37, 35, 36), (33, 38, 35, 37), (39, 42, 43, 45), (40, 44, 43, 42), (41, 45, 43, 44), (46, 50, 51, 54), (47, 52, 51, 50), (48, 53, 51, 52), (49, 54, 51, 53), (55, 59, 60, 63), (56, 61, 60, 59), (57, 62, 60, 61), (58, 63, 60, 62), (64, 68, 69, 72), (65, 70, 69, 68), (66, 71, 69, 70), (67, 72, 69, 71), (73, 77, 78, 81), (74, 79, 78, 77), (75, 80, 78, 79), (76, 81, 78, 80), (82, 86, 87, 90), (83, 88, 87, 86), (84, 89, 87, 88), (85, 90, 87, 89), (91, 95, 96, 99), (92, 97, 96, 95), (93, 98, 96, 97), (94, 99, 96, 98), (100, 104, 105, 108), (101, 106, 105, 104), (102, 107, 105, 106), (103, 108, 105, 107), (109, 113, 114, 117), (110, 115, 114, 113), (111, 116, 114, 115), (112, 117, 114, 116), (118, 122, 123, 126), (119, 124, 123, 122), (120, 125, 123, 124), (121, 126, 123, 125), (127, 131, 132, 135), (128, 133, 132, 131), (129, 134, 132, 133), (130, 135, 132, 134), (136, 140, 141, 144), (137, 142, 141, 140), (138, 143, 141, 142), (139, 144, 141, 143), (145, 149, 150, 153), (146, 151, 150, 149), (147, 152, 150, 151), (148, 153, 150, 152), (154, 158, 159, 162), (155, 160, 159, 158), (156, 161, 159, 160), (157, 162, 159, 161), (163, 167, 168, 171), (164, 169, 168, 167), (165, 170, 168, 169), (166, 171, 168, 170), (172, 176, 177, 180), (173, 178, 177, 176), (174, 179, 177, 178), (175, 180, 177, 179), (181, 185, 186, 189), (182, 187, 186, 185), (183, 188, 186, 187), (184, 189, 186, 188), (190, 194, 195, 198), (191, 196, 195, 194), (192, 197, 195, 196), (193, 198, 195, 197), (199, 203, 204, 207), (200, 205, 204, 203), (201, 206, 204, 205), (202, 207, 204, 206), (208, 211, 212, 214), (209, 213, 212, 211), (210, 214, 212, 213), (215, 218, 219, 221), (216, 220, 219, 218), (217, 221, 219, 220), (222, 225, 226, 228), (223, 227, 226, 225), (224, 228, 226, 227), (229, 232, 233, 235), (230, 234, 233, 232), (231, 235, 233, 234), (16, 1, 3, 19), (19, 3, 0, 17), (121, 182, 185, 126), (126, 185, 181, 118), (58, 18, 21, 63), (63, 21, 17, 55), (39, 16, 22, 42), (42, 22, 18, 40), (67, 41, 44, 72), (72, 44, 40, 64), (23, 39, 45, 26), (26, 45, 41, 24), (76, 25, 28, 81), (81, 28, 24, 73), (1, 23, 29, 5), (5, 29, 25, 2), (172, 183, 187, 176), (176, 187, 182, 173), (2, 47, 50, 6), (6, 50, 46, 0), (94, 57, 61, 99), (99, 61, 56, 91), (103, 66, 70, 108), (108, 70, 65, 100), (112, 75, 79, 117), (117, 79, 74, 109), (75, 48, 52, 80), (80, 52, 47, 76), (66, 74, 77, 71), (71, 77, 73, 67), (57, 65, 68, 62), (62, 68, 64, 58), (49, 56, 59, 54), (54, 59, 55, 46), (48, 83, 86, 53), (53, 86, 82, 49), (130, 93, 97, 135), (135, 97, 92, 127), (139, 102, 106, 144), (144, 106, 101, 136), (148, 111, 115, 153), (153, 115, 110, 145), (111, 84, 88, 116), (116, 88, 83, 112), (102, 110, 113, 107), (107, 113, 109, 103), (93, 101, 104, 98), (98, 104, 100, 94), (85, 92, 95, 90), (90, 95, 91, 82), (84, 120, 124, 89), (89, 124, 119, 85), (173, 147, 151, 178), (178, 151, 146, 174), (147, 121, 125, 152), (152, 125, 120, 148), (138, 146, 149, 143), (143, 149, 145, 139), (129, 137, 140, 134), (134, 140, 136, 130), (118, 128, 131, 122), (122, 131, 127, 119), (190, 199, 207, 194), (194, 207, 202, 191), (184, 193, 197, 189), (189, 197, 192, 181), (200, 175, 179, 205), (205, 179, 174, 201), (191, 129, 133, 196), (196, 133, 128, 192), (201, 138, 142, 206), (206, 142, 137, 202), (30, 7, 15, 34), (34, 15, 10, 31), (154, 163, 171, 158), (158, 171, 166, 155), (8, 157, 161, 13), (13, 161, 156, 9), (164, 33, 37, 169), (169, 37, 32, 165), (175, 32, 36, 180), (180, 36, 31, 172), (9, 184, 188, 14), (14, 188, 183, 10), (193, 156, 160, 198), (198, 160, 155, 190), (165, 200, 203, 170), (170, 203, 199, 166), (210, 216, 218, 214), (214, 218, 215, 208), (224, 230, 232, 228), (228, 232, 229, 222), (216, 224, 227, 220), (220, 227, 223, 217), (230, 210, 213, 234), (234, 213, 209, 231), (157, 223, 225, 162), (162, 225, 222, 154), (231, 164, 167, 235), (235, 167, 163, 229), (7, 215, 221, 11), (11, 221, 217, 8), (33, 209, 211, 38), (38, 211, 208, 30), (0, 46, 55, 17)])
_uv = me_cube_007.uv_layers.new(name='UVMap')
_uv.uv.foreach_set('vector', [0.5799, 0.257, 0.6201, 0.2579, 0.6201, 0.4921, 0.5799, 0.493, 0.5799, 0.507, 0.6201, 0.5079, 0.6201, 0.7421, 0.5799, 0.743, 0.8418, 0.5219, 0.6582, 0.5219, 0.6442, 0.508, 0.8558, 0.508, 0.5799, 0.007014, 0.6201, 0.007928, 0.6201, 0.2421, 0.5799, 0.243, 0.3774, 0.7535, 0.4224, 0.7537, 0.4224, 0.9963, 0.3774, 0.9965, 0.8371, 0.7201, 0.6629, 0.7201, 0.6629, 0.7201, 0.8371, 0.7201, 0.6549, 0.7121, 0.6549, 0.5379, 0.6549, 0.5379, 0.6549, 0.7121, 0.3774, 0.5035, 0.4224, 0.5037, 0.4224, 0.7463, 0.3774, 0.7465, 0.1282, 0.5032, 0.3718, 0.5032, 0.3718, 0.7468, 0.1282, 0.7468, 0.4282, 0.004004, 0.5215, 0.00444, 0.5215, 0.2456, 0.4282, 0.246, 0.5286, 0.7552, 0.5712, 0.7558, 0.5712, 0.9942, 0.5286, 0.9948, 0.4282, 0.504, 0.5215, 0.5044, 0.5215, 0.7456, 0.4282, 0.746, 0.4282, 0.254, 0.5215, 0.2544, 0.5215, 0.4956, 0.4282, 0.496, 0.5286, 0.005239, 0.5712, 0.005824, 0.5712, 0.2442, 0.5286, 0.2448, 0.5799, 0.757, 0.6201, 0.7579, 0.6201, 0.9921, 0.5799, 0.993, 0.5286, 0.5052, 0.5712, 0.5058, 0.5712, 0.7442, 0.5286, 0.7448, 0.5286, 0.2552, 0.5712, 0.2558, 0.5712, 0.4942, 0.5286, 0.4948, 0.6629, 0.5379, 0.8371, 0.5379, 0.8371, 0.7121, 0.6629, 0.7121, 0.8451, 0.5379, 0.8451, 0.7121, 0.8451, 0.7121, 0.8451, 0.5379, 0.6629, 0.5299, 0.8371, 0.5299, 0.8371, 0.5299, 0.6629, 0.5299, 0.6582, 0.7281, 0.8418, 0.7281, 0.8558, 0.742, 0.6442, 0.742, 0.4282, 0.754, 0.5215, 0.7544, 0.5215, 0.9956, 0.4282, 0.996, 0.3774, 0.2535, 0.4224, 0.2537, 0.4224, 0.4963, 0.3774, 0.4965, 0.8531, 0.7168, 0.8531, 0.5332, 0.867, 0.5192, 0.867, 0.7308, 0.6469, 0.5332, 0.6469, 0.7168, 0.633, 0.7308, 0.633, 0.5192, 0.3774, 0.003451, 0.375, 0.003544, 0.375, 0.001752, 0.3777, 0.0, 0.1282, 0.7468, 0.1285, 0.75, 0.1268, 0.75, 0.125, 0.7465, 0.3774, 0.9965, 0.3777, 1.0, 0.3765, 1.0, 0.375, 0.9965, 0.8371, 0.7201, 0.8451, 0.7201, 0.845, 0.72, 0.8395, 0.7201, 0.8451, 0.7121, 0.8451, 0.7145, 0.845, 0.72, 0.8451, 0.7201, 0.8531, 0.7168, 0.8498, 0.7248, 0.845, 0.72, 0.8451, 0.7145, 0.8418, 0.7281, 0.8395, 0.7201, 0.845, 0.72, 0.8498, 0.7248, 0.1282, 0.5032, 0.125, 0.5035, 0.125, 0.5018, 0.1285, 0.5, 0.3774, 0.2465, 0.3777, 0.25, 0.3765, 0.25, 0.375, 0.2465, 0.3774, 0.2535, 0.375, 0.2535, 0.375, 0.2518, 0.3777, 0.25, 0.3718, 0.7468, 0.375, 0.7465, 0.3755, 0.75, 0.3715, 0.75, 0.3774, 0.7465, 0.3777, 0.75, 0.3755, 0.75, 0.375, 0.7465, 0.3774, 0.7535, 0.375, 0.7535, 0.3755, 0.75, 0.3777, 0.75, 0.6629, 0.7201, 0.6605, 0.7201, 0.655, 0.72, 0.6549, 0.7201, 0.6582, 0.7281, 0.6502, 0.7248, 0.655, 0.72, 0.6605, 0.7201, 0.6469, 0.7168, 0.6549, 0.7145, 0.655, 0.72, 0.6502, 0.7248, 0.6549, 0.7121, 0.6549, 0.7201, 0.655, 0.72, 0.6549, 0.7145, 0.3718, 0.5032, 0.3715, 0.5, 0.3749, 0.5006, 0.375, 0.5035, 0.3774, 0.4965, 0.3777, 0.5, 0.3749, 0.5006, 0.375, 0.4965, 0.3774, 0.5035, 0.375, 0.5035, 0.3749, 0.5006, 0.3777, 0.5, 0.4224, 0.003708, 0.423, 0.0, 0.4248, 0.0, 0.4248, 0.003768, 0.4224, 0.9963, 0.4248, 0.9962, 0.4248, 0.9989, 0.423, 1.0, 0.4282, 0.996, 0.4288, 1.0, 0.4252, 1.0, 0.4248, 0.9962, 0.4282, 0.004004, 0.4248, 0.003768, 0.4248, 0.001077, 0.4288, 0.0, 0.4224, 0.2463, 0.4248, 0.2462, 0.4249, 0.25, 0.423, 0.25, 0.4282, 0.246, 0.4288, 0.25, 0.4249, 0.25, 0.4248, 0.2462, 0.4282, 0.254, 0.4248, 0.2538, 0.4249, 0.25, 0.4288, 0.25, 0.4224, 0.2537, 0.423, 0.25, 0.4249, 0.25, 0.4248, 0.2538, 0.4224, 0.4963, 0.4248, 0.4962, 0.4249, 0.5, 0.423, 0.5, 0.4282, 0.496, 0.4288, 0.5, 0.4249, 0.5, 0.4248, 0.4962, 0.4282, 0.504, 0.4248, 0.5038, 0.4249, 0.5, 0.4288, 0.5, 0.4224, 0.5037, 0.423, 0.5, 0.4249, 0.5, 0.4248, 0.5038, 0.4224, 0.7463, 0.4248, 0.7462, 0.4249, 0.75, 0.423, 0.75, 0.4282, 0.746, 0.4288, 0.75, 0.4249, 0.75, 0.4248, 0.7462, 0.4282, 0.754, 0.4248, 0.7538, 0.4249, 0.75, 0.4288, 0.75, 0.4224, 0.7537, 0.423, 0.75, 0.4249, 0.75, 0.4248, 0.7538, 0.5215, 0.00444, 0.5222, 0.0, 0.5249, 0.0, 0.5249, 0.005422, 0.5215, 0.9956, 0.5249, 0.9946, 0.5249, 0.9982, 0.5222, 1.0, 0.5286, 0.9948, 0.5301, 1.0, 0.526, 1.0, 0.5249, 0.9946, 0.5286, 0.005239, 0.5249, 0.005422, 0.5249, 0.00182, 0.5301, 0.0, 0.5215, 0.2456, 0.5249, 0.2446, 0.5252, 0.25, 0.5222, 0.25, 0.5286, 0.2448, 0.5301, 0.25, 0.5252, 0.25, 0.5249, 0.2446, 0.5286, 0.2552, 0.5249, 0.2554, 0.5252, 0.25, 0.5301, 0.25, 0.5215, 0.2544, 0.5222, 0.25, 0.5252, 0.25, 0.5249, 0.2554, 0.5215, 0.4956, 0.5249, 0.4946, 0.5252, 0.5, 0.5222, 0.5, 0.5286, 0.4948, 0.5301, 0.5, 0.5252, 0.5, 0.5249, 0.4946, 0.5286, 0.5052, 0.5249, 0.5054, 0.5252, 0.5, 0.5301, 0.5, 0.5215, 0.5044, 0.5222, 0.5, 0.5252, 0.5, 0.5249, 0.5054, 0.5215, 0.7456, 0.5249, 0.7446, 0.5252, 0.75, 0.5222, 0.75, 0.5286, 0.7448, 0.5301, 0.75, 0.5252, 0.75, 0.5249, 0.7446, 0.5286, 0.7552, 0.5249, 0.7554, 0.5252, 0.75, 0.5301, 0.75, 0.5215, 0.7544, 0.5222, 0.75, 0.5252, 0.75, 0.5249, 0.7554, 0.5799, 0.007014, 0.5749, 0.006885, 0.5749, 0.002243, 0.5823, 0.0, 0.5712, 0.005824, 0.5727, 0.0, 0.5749, 0.0, 0.5749, 0.006885, 0.5712, 0.9942, 0.5749, 0.9931, 0.5749, 0.9978, 0.5727, 1.0, 0.5799, 0.993, 0.5823, 1.0, 0.5766, 1.0, 0.5749, 0.9931, 0.5712, 0.2442, 0.5749, 0.2431, 0.5754, 0.25, 0.5727, 0.25, 0.5799, 0.243, 0.5823, 0.25, 0.5754, 0.25, 0.5749, 0.2431, 0.5799, 0.257, 0.5749, 0.2569, 0.5754, 0.25, 0.5823, 0.25, 0.5712, 0.2558, 0.5727, 0.25, 0.5754, 0.25, 0.5749, 0.2569, 0.5712, 0.4942, 0.5749, 0.4931, 0.5754, 0.5, 0.5727, 0.5, 0.5799, 0.493, 0.5823, 0.5, 0.5754, 0.5, 0.5749, 0.4931, 0.5799, 0.507, 0.5749, 0.5069, 0.5754, 0.5, 0.5823, 0.5, 0.5712, 0.5058, 0.5727, 0.5, 0.5754, 0.5, 0.5749, 0.5069, 0.5712, 0.7442, 0.5749, 0.7431, 0.5754, 0.75, 0.5727, 0.75, 0.5799, 0.743, 0.5823, 0.75, 0.5754, 0.75, 0.5749, 0.7431, 0.5799, 0.757, 0.5749, 0.7569, 0.5754, 0.75, 0.5823, 0.75, 0.5712, 0.7558, 0.5727, 0.75, 0.5754, 0.75, 0.5749, 0.7569, 0.8371, 0.5299, 0.8395, 0.5299, 0.845, 0.53, 0.8451, 0.5299, 0.8418, 0.5219, 0.8498, 0.5252, 0.845, 0.53, 0.8395, 0.5299, 0.8531, 0.5332, 0.8451, 0.5355, 0.845, 0.53, 0.8498, 0.5252, 0.8451, 0.5379, 0.8451, 0.5299, 0.845, 0.53, 0.8451, 0.5355, 0.6629, 0.5299, 0.6549, 0.5299, 0.655, 0.53, 0.6605, 0.5299, 0.6549, 0.5379, 0.6549, 0.5355, 0.655, 0.53, 0.6549, 0.5299, 0.6469, 0.5332, 0.6502, 0.5252, 0.655, 0.53, 0.6549, 0.5355, 0.6582, 0.5219, 0.6605, 0.5299, 0.655, 0.53, 0.6502, 0.5252, 0.6442, 0.742, 0.637, 0.75, 0.6271, 0.7479, 0.6363, 0.7387, 0.6201, 0.7579, 0.6224, 0.75, 0.6271, 0.7479, 0.625, 0.762, 0.6201, 0.7421, 0.625, 0.738, 0.6271, 0.7479, 0.6224, 0.75, 0.633, 0.7308, 0.6363, 0.7387, 0.6271, 0.7479, 0.625, 0.738, 0.6201, 0.007928, 0.6224, 0.0, 0.625, 0.0, 0.625, 0.01199, 0.6201, 0.9921, 0.625, 0.988, 0.625, 0.9958, 0.6224, 1.0, 0.8558, 0.742, 0.8637, 0.7387, 0.8708, 0.7458, 0.863, 0.75, 0.867, 0.7308, 0.875, 0.738, 0.875, 0.7458, 0.8637, 0.7387, 0.8558, 0.508, 0.863, 0.5, 0.8708, 0.5, 0.8637, 0.5113, 0.6201, 0.2579, 0.6224, 0.25, 0.625, 0.25, 0.625, 0.262, 0.6201, 0.2421, 0.625, 0.238, 0.625, 0.2458, 0.6224, 0.25, 0.867, 0.5192, 0.8637, 0.5113, 0.8708, 0.5042, 0.875, 0.512, 0.6442, 0.508, 0.6363, 0.5113, 0.6261, 0.5011, 0.637, 0.5, 0.633, 0.5192, 0.625, 0.512, 0.6261, 0.5011, 0.6363, 0.5113, 0.6201, 0.5079, 0.6224, 0.5, 0.6261, 0.5011, 0.625, 0.512, 0.6201, 0.4921, 0.625, 0.488, 0.6261, 0.5011, 0.6224, 0.5, 0.6629, 0.7201, 0.6549, 0.7201, 0.656, 0.719, 0.6629, 0.7201, 0.6549, 0.7121, 0.6549, 0.7121, 0.656, 0.719, 0.6549, 0.7201, 0.6629, 0.7121, 0.6629, 0.7201, 0.656, 0.719, 0.6549, 0.7121, 0.8371, 0.7201, 0.8371, 0.7201, 0.844, 0.719, 0.8451, 0.7201, 0.8371, 0.7121, 0.8451, 0.7121, 0.844, 0.719, 0.8371, 0.7201, 0.8451, 0.7121, 0.8451, 0.7201, 0.844, 0.719, 0.8451, 0.7121, 0.8371, 0.5299, 0.8451, 0.5299, 0.844, 0.531, 0.8371, 0.5299, 0.8451, 0.5379, 0.8451, 0.5379, 0.844, 0.531, 0.8451, 0.5299, 0.8371, 0.5379, 0.8371, 0.5299, 0.844, 0.531, 0.8451, 0.5379, 0.6629, 0.5299, 0.6629, 0.5299, 0.656, 0.531, 0.6549, 0.5299, 0.6629, 0.5379, 0.6549, 0.5379, 0.656, 0.531, 0.6629, 0.5299, 0.6549, 0.5379, 0.6549, 0.5299, 0.656, 0.531, 0.6549, 0.5379, 0.1282, 0.5032, 0.1282, 0.7468, 0.125, 0.7465, 0.125, 0.5035, 0.375, 0.2465, 0.375, 0.003544, 0.3774, 0.003451, 0.3774, 0.2465, 0.5799, 0.993, 0.6201, 0.9921, 0.6224, 1.0, 0.5823, 1.0, 0.5823, 0.0, 0.6224, 0.0, 0.6201, 0.007928, 0.5799, 0.007014, 0.4224, 0.2537, 0.3774, 0.2535, 0.3777, 0.25, 0.423, 0.25, 0.423, 0.25, 0.3777, 0.25, 0.3774, 0.2465, 0.4224, 0.2463, 0.3718, 0.5032, 0.1282, 0.5032, 0.1285, 0.5, 0.3715, 0.5, 0.375, 0.4965, 0.375, 0.2535, 0.3774, 0.2535, 0.3774, 0.4965, 0.4224, 0.5037, 0.3774, 0.5035, 0.3777, 0.5, 0.423, 0.5, 0.423, 0.5, 0.3777, 0.5, 0.3774, 0.4965, 0.4224, 0.4963, 0.3718, 0.7468, 0.3718, 0.5032, 0.375, 0.5035, 0.375, 0.7465, 0.375, 0.7465, 0.375, 0.5035, 0.3774, 0.5035, 0.3774, 0.7465, 0.4224, 0.7537, 0.3774, 0.7535, 0.3777, 0.75, 0.423, 0.75, 0.423, 0.75, 0.3777, 0.75, 0.3774, 0.7465, 0.4224, 0.7463, 0.1282, 0.7468, 0.3718, 0.7468, 0.3715, 0.75, 0.1285, 0.75, 0.375, 0.9965, 0.375, 0.7535, 0.3774, 0.7535, 0.3774, 0.9965, 0.6442, 0.742, 0.8558, 0.742, 0.863, 0.75, 0.637, 0.75, 0.625, 0.762, 0.625, 0.988, 0.6201, 0.9921, 0.6201, 0.7579, 0.3774, 0.9965, 0.4224, 0.9963, 0.423, 1.0, 0.3777, 1.0, 0.3777, 0.0, 0.423, 0.0, 0.4224, 0.003708, 0.3774, 0.003451, 0.5215, 0.2544, 0.4282, 0.254, 0.4288, 0.25, 0.5222, 0.25, 0.5222, 0.25, 0.4288, 0.25, 0.4282, 0.246, 0.5215, 0.2456, 0.5215, 0.5044, 0.4282, 0.504, 0.4288, 0.5, 0.5222, 0.5, 0.5222, 0.5, 0.4288, 0.5, 0.4282, 0.496, 0.5215, 0.4956, 0.5215, 0.7544, 0.4282, 0.754, 0.4288, 0.75, 0.5222, 0.75, 0.5222, 0.75, 0.4288, 0.75, 0.4282, 0.746, 0.5215, 0.7456, 0.4282, 0.754, 0.4282, 0.996, 0.4248, 0.9962, 0.4248, 0.7538, 0.4248, 0.7538, 0.4248, 0.9962, 0.4224, 0.9963, 0.4224, 0.7537, 0.4282, 0.504, 0.4282, 0.746, 0.4248, 0.7462, 0.4248, 0.5038, 0.4248, 0.5038, 0.4248, 0.7462, 0.4224, 0.7463, 0.4224, 0.5037, 0.4282, 0.254, 0.4282, 0.496, 0.4248, 0.4962, 0.4248, 0.2538, 0.4248, 0.2538, 0.4248, 0.4962, 0.4224, 0.4963, 0.4224, 0.2537, 0.4282, 0.004004, 0.4282, 0.246, 0.4248, 0.2462, 0.4248, 0.003768, 0.4248, 0.003768, 0.4248, 0.2462, 0.4224, 0.2463, 0.4224, 0.003708, 0.4282, 0.996, 0.5215, 0.9956, 0.5222, 1.0, 0.4288, 1.0, 0.4288, 0.0, 0.5222, 0.0, 0.5215, 0.00444, 0.4282, 0.004004, 0.5712, 0.2558, 0.5286, 0.2552, 0.5301, 0.25, 0.5727, 0.25, 0.5727, 0.25, 0.5301, 0.25, 0.5286, 0.2448, 0.5712, 0.2442, 0.5712, 0.5058, 0.5286, 0.5052, 0.5301, 0.5, 0.5727, 0.5, 0.5727, 0.5, 0.5301, 0.5, 0.5286, 0.4948, 0.5712, 0.4942, 0.5712, 0.7558, 0.5286, 0.7552, 0.5301, 0.75, 0.5727, 0.75, 0.5727, 0.75, 0.5301, 0.75, 0.5286, 0.7448, 0.5712, 0.7442, 0.5286, 0.7552, 0.5286, 0.9948, 0.5249, 0.9946, 0.5249, 0.7554, 0.5249, 0.7554, 0.5249, 0.9946, 0.5215, 0.9956, 0.5215, 0.7544, 0.5286, 0.5052, 0.5286, 0.7448, 0.5249, 0.7446, 0.5249, 0.5054, 0.5249, 0.5054, 0.5249, 0.7446, 0.5215, 0.7456, 0.5215, 0.5044, 0.5286, 0.2552, 0.5286, 0.4948, 0.5249, 0.4946, 0.5249, 0.2554, 0.5249, 0.2554, 0.5249, 0.4946, 0.5215, 0.4956, 0.5215, 0.2544, 0.5286, 0.005239, 0.5286, 0.2448, 0.5249, 0.2446, 0.5249, 0.005422, 0.5249, 0.005422, 0.5249, 0.2446, 0.5215, 0.2456, 0.5215, 0.00444, 0.5286, 0.9948, 0.5712, 0.9942, 0.5727, 1.0, 0.5301, 1.0, 0.5301, 0.0, 0.5727, 0.0, 0.5712, 0.005824, 0.5286, 0.005239, 0.6201, 0.7579, 0.5799, 0.757, 0.5823, 0.75, 0.6224, 0.75, 0.6224, 0.75, 0.5823, 0.75, 0.5799, 0.743, 0.6201, 0.7421, 0.5799, 0.757, 0.5799, 0.993, 0.5749, 0.9931, 0.5749, 0.7569, 0.5749, 0.7569, 0.5749, 0.9931, 0.5712, 0.9942, 0.5712, 0.7558, 0.5799, 0.507, 0.5799, 0.743, 0.5749, 0.7431, 0.5749, 0.5069, 0.5749, 0.5069, 0.5749, 0.7431, 0.5712, 0.7442, 0.5712, 0.5058, 0.5799, 0.257, 0.5799, 0.493, 0.5749, 0.4931, 0.5749, 0.2569, 0.5749, 0.2569, 0.5749, 0.4931, 0.5712, 0.4942, 0.5712, 0.2558, 0.5799, 0.007014, 0.5799, 0.243, 0.5749, 0.2431, 0.5749, 0.006885, 0.5749, 0.006885, 0.5749, 0.2431, 0.5712, 0.2442, 0.5712, 0.005824, 0.8558, 0.508, 0.6442, 0.508, 0.637, 0.5, 0.863, 0.5, 0.625, 0.262, 0.625, 0.488, 0.6201, 0.4921, 0.6201, 0.2579, 0.867, 0.7308, 0.867, 0.5192, 0.875, 0.512, 0.875, 0.738, 0.625, 0.01199, 0.625, 0.238, 0.6201, 0.2421, 0.6201, 0.007928, 0.633, 0.5192, 0.633, 0.7308, 0.625, 0.738, 0.625, 0.512, 0.625, 0.512, 0.625, 0.738, 0.6201, 0.7421, 0.6201, 0.5079, 0.6201, 0.2579, 0.5799, 0.257, 0.5823, 0.25, 0.6224, 0.25, 0.6224, 0.25, 0.5823, 0.25, 0.5799, 0.243, 0.6201, 0.2421, 0.6201, 0.5079, 0.5799, 0.507, 0.5823, 0.5, 0.6224, 0.5, 0.6224, 0.5, 0.5823, 0.5, 0.5799, 0.493, 0.6201, 0.4921, 0.6629, 0.7201, 0.8371, 0.7201, 0.8395, 0.7201, 0.6605, 0.7201, 0.6605, 0.7201, 0.8395, 0.7201, 0.8418, 0.7281, 0.6582, 0.7281, 0.8371, 0.5299, 0.6629, 0.5299, 0.6605, 0.5299, 0.8395, 0.5299, 0.8395, 0.5299, 0.6605, 0.5299, 0.6582, 0.5219, 0.8418, 0.5219, 0.8451, 0.7121, 0.8451, 0.5379, 0.8451, 0.5355, 0.8451, 0.7145, 0.8451, 0.7145, 0.8451, 0.5355, 0.8531, 0.5332, 0.8531, 0.7168, 0.6549, 0.5379, 0.6549, 0.7121, 0.6549, 0.7145, 0.6549, 0.5355, 0.6549, 0.5355, 0.6549, 0.7145, 0.6469, 0.7168, 0.6469, 0.5332, 0.633, 0.7308, 0.6469, 0.7168, 0.6502, 0.7248, 0.6363, 0.7387, 0.6363, 0.7387, 0.6502, 0.7248, 0.6582, 0.7281, 0.6442, 0.742, 0.8531, 0.7168, 0.867, 0.7308, 0.8637, 0.7387, 0.8498, 0.7248, 0.8498, 0.7248, 0.8637, 0.7387, 0.8558, 0.742, 0.8418, 0.7281, 0.867, 0.5192, 0.8531, 0.5332, 0.8498, 0.5252, 0.8637, 0.5113, 0.8637, 0.5113, 0.8498, 0.5252, 0.8418, 0.5219, 0.8558, 0.508, 0.6469, 0.5332, 0.633, 0.5192, 0.6363, 0.5113, 0.6502, 0.5252, 0.6502, 0.5252, 0.6363, 0.5113, 0.6442, 0.508, 0.6582, 0.5219, 0.6629, 0.7121, 0.8371, 0.7121, 0.8371, 0.7201, 0.6629, 0.7201, 0.6629, 0.7201, 0.8371, 0.7201, 0.8371, 0.7201, 0.6629, 0.7201, 0.8371, 0.5379, 0.6629, 0.5379, 0.6629, 0.5299, 0.8371, 0.5299, 0.8371, 0.5299, 0.6629, 0.5299, 0.6629, 0.5299, 0.8371, 0.5299, 0.8371, 0.7121, 0.8371, 0.5379, 0.8451, 0.5379, 0.8451, 0.7121, 0.8451, 0.7121, 0.8451, 0.5379, 0.8451, 0.5379, 0.8451, 0.7121, 0.6629, 0.5379, 0.6629, 0.7121, 0.6549, 0.7121, 0.6549, 0.5379, 0.6549, 0.5379, 0.6549, 0.7121, 0.6549, 0.7121, 0.6549, 0.5379, 0.8451, 0.5379, 0.8451, 0.5379, 0.8451, 0.5299, 0.8451, 0.5299, 0.8451, 0.5299, 0.8451, 0.5299, 0.8371, 0.5299, 0.8371, 0.5299, 0.6549, 0.5379, 0.6549, 0.5379, 0.6549, 0.5299, 0.6549, 0.5299, 0.6549, 0.5299, 0.6549, 0.5299, 0.6629, 0.5299, 0.6629, 0.5299, 0.8371, 0.7201, 0.8371, 0.7201, 0.8451, 0.7201, 0.8451, 0.7201, 0.8451, 0.7201, 0.8451, 0.7201, 0.8451, 0.7121, 0.8451, 0.7121, 0.6549, 0.7121, 0.6549, 0.7121, 0.6549, 0.7201, 0.6549, 0.7201, 0.6549, 0.7201, 0.6549, 0.7201, 0.6629, 0.7201, 0.6629, 0.7201, 0.3774, 0.003451, 0.4224, 0.003708, 0.4224, 0.2463, 0.3774, 0.2465])
me_cube_007.use_remesh_fix_poles = True
me_cube_007.use_remesh_preserve_attributes = False
me_cube_007.update()
me_cube_008 = bpy.data.meshes.new('Cube.008')
me_cube_008.from_pydata([(-1.0, -1.0, 0.0), (-0.5565, -0.5565, 1.938), (-1.0, 1.0, 0.0), (-0.5565, 0.5565, 1.938), (1.0, -1.0, 0.0), (0.5565, -0.5565, 1.938), (1.0, 1.0, 0.0), (0.5565, 0.5565, 1.938), (-1.0, -1.0, 1.859), (-1.0, 1.0, 1.859), (1.0, 1.0, 1.859), (1.0, -1.0, 1.859), (-0.5565, -0.5565, 2.155), (-0.5565, 0.5565, 2.155), (0.5565, 0.5565, 2.155), (0.5565, -0.5565, 2.155)], [], [(8, 1, 3, 9), (9, 3, 7, 10), (10, 7, 5, 11), (11, 5, 1, 8), (2, 6, 4, 0), (3, 1, 12, 13), (4, 11, 8, 0), (6, 10, 11, 4), (2, 9, 10, 6), (0, 8, 9, 2), (14, 13, 12, 15), (1, 5, 15, 12), (7, 3, 13, 14), (5, 7, 14, 15)])
_uv = me_cube_008.uv_layers.new(name='UVMap')
_uv.uv.foreach_set('vector', [0.6074, 0.0, 0.625, 0.0, 0.625, 0.25, 0.6074, 0.25, 0.6074, 0.25, 0.625, 0.25, 0.625, 0.5, 0.6074, 0.5, 0.6074, 0.5, 0.625, 0.5, 0.625, 0.75, 0.6074, 0.75, 0.6074, 0.75, 0.625, 0.75, 0.625, 1.0, 0.6074, 1.0, 0.125, 0.5, 0.375, 0.5, 0.375, 0.75, 0.125, 0.75, 0.625, 0.25, 0.625, 0.0, 0.625, 0.0, 0.625, 0.25, 0.375, 0.75, 0.6074, 0.75, 0.6074, 1.0, 0.375, 1.0, 0.375, 0.5, 0.6074, 0.5, 0.6074, 0.75, 0.375, 0.75, 0.375, 0.25, 0.6074, 0.25, 0.6074, 0.5, 0.375, 0.5, 0.375, 0.0, 0.6074, 0.0, 0.6074, 0.25, 0.375, 0.25, 0.625, 0.5, 0.875, 0.5, 0.875, 0.75, 0.625, 0.75, 0.625, 1.0, 0.625, 0.75, 0.625, 0.75, 0.625, 1.0, 0.625, 0.5, 0.625, 0.25, 0.625, 0.25, 0.625, 0.5, 0.625, 0.75, 0.625, 0.5, 0.625, 0.5, 0.625, 0.75])
me_cube_008.use_remesh_fix_poles = True
me_cube_008.use_remesh_preserve_attributes = False
me_cube_008.update()
me_cube_009 = bpy.data.meshes.new('Cube.009')
me_cube_009.from_pydata([(-1.0, -0.3333, 1.563), (-1.0, -0.1718, 1.563), (-0.3333, -0.8385, 1.563), (-0.3806, -0.9527, 1.563), (-0.4949, -1.0, 1.563), (0.4949, -1.0, 1.563), (0.3806, -0.9527, 1.563), (0.3333, -0.8385, 1.563), (0.1718, 1.0, 1.563), (0.3333, 1.0, 1.563), (0.4949, 1.0, 1.563), (-0.4949, 1.0, 1.563), (-0.3333, 1.0, 1.563), (-0.1718, 1.0, 1.563), (-0.3333, -0.4949, 1.563), (-0.286, -0.3806, 1.563), (-0.1718, -0.3333, 1.563), (0.1718, -0.3333, 1.563), (0.286, -0.3806, 1.563), (0.3333, -0.4949, 1.563), (-1.0, 0.8385, 1.563), (-0.9527, 0.9527, 1.563), (-0.8385, 1.0, 1.563), (-0.8385, -1.0, 1.563), (-0.9527, -0.9527, 1.563), (-1.0, -0.8385, 1.563), (1.0, -0.8385, 1.563), (0.9527, -0.9527, 1.563), (0.8385, -1.0, 1.563), (1.0, 0.8385, 1.563), (0.9527, 0.9527, 1.563), (0.8385, 1.0, 1.563), (0.8385, 0.8385, 0.0), (0.8385, 1.0, 0.1615), (1.0, 0.8385, 0.1615), (0.8385, 0.9527, 0.04732), (0.9317, 0.9317, 0.06828), (0.9527, 0.9527, 0.1615), (0.9527, 0.8385, 0.04732), (0.9146, 0.7685, 1.847), (0.7668, 0.9163, 1.847), (0.6588, 0.6669, 1.992), (0.8713, 0.873, 1.847), (0.732, 0.7402, 1.938), (0.6588, 0.7567, 1.954), (0.7485, 0.6669, 1.954), (1.0, -0.8385, 0.1615), (0.8385, -1.0, 0.1615), (0.8385, -0.8385, 0.0), (0.9527, -0.9527, 0.1615), (0.9317, -0.9317, 0.06828), (0.8385, -0.9527, 0.04732), (0.9527, -0.8385, 0.04732), (0.6588, -0.6506, 1.992), (0.7668, -0.9129, 1.847), (0.9146, -0.7651, 1.847), (0.6588, -0.7404, 1.954), (0.732, -0.7239, 1.938), (0.8713, -0.8696, 1.847), (0.7485, -0.6506, 1.954), (-1.0, 0.8385, 0.1615), (-0.8385, 1.0, 0.1615), (-0.8385, 0.8385, 0.0), (-0.9527, 0.9527, 0.1615), (-0.9317, 0.9317, 0.06828), (-0.8385, 0.9527, 0.04732), (-0.9527, 0.8385, 0.04732), (-0.6588, 0.6669, 1.992), (-0.7668, 0.9163, 1.847), (-0.9146, 0.7685, 1.847), (-0.6588, 0.7567, 1.954), (-0.732, 0.7402, 1.938), (-0.8713, 0.873, 1.847), (-0.7485, 0.6669, 1.954), (-0.8385, -1.0, 0.1615), (-1.0, -0.8385, 0.1615), (-0.8385, -0.8385, 0.0), (-0.9527, -0.9527, 0.1615), (-0.9317, -0.9317, 0.06828), (-0.9527, -0.8385, 0.04732), (-0.8385, -0.9527, 0.04732), (-0.6588, -0.6506, 1.992), (-0.9146, -0.7651, 1.847), (-0.7668, -0.9129, 1.847), (-0.7485, -0.6506, 1.954), (-0.732, -0.7239, 1.938), (-0.8713, -0.8696, 1.847), (-0.6588, -0.7404, 1.954), (-0.4949, -0.8385, 0.0), (-0.3333, -0.8385, 0.1615), (-0.4949, -1.0, 0.1615), (-0.3806, -0.8385, 0.04732), (-0.4016, -0.9317, 0.06828), (-0.3806, -0.9527, 0.1615), (-0.4949, -0.9527, 0.04732), (0.4949, -0.8385, 0.0), (0.4949, -1.0, 0.1615), (0.3333, -0.8385, 0.1615), (0.4949, -0.9527, 0.04732), (0.4016, -0.9317, 0.06828), (0.3806, -0.9527, 0.1615), (0.3806, -0.8385, 0.04732), (0.3888, -0.6506, 1.992), (0.3049, -0.7651, 1.847), (0.4526, -0.9129, 1.847), (0.2991, -0.6506, 1.954), (0.3155, -0.7239, 1.938), (0.3481, -0.8696, 1.847), (0.3888, -0.7404, 1.954), (-0.3888, -0.6506, 1.992), (-0.4526, -0.9129, 1.847), (-0.3049, -0.7651, 1.847), (-0.3888, -0.7404, 1.954), (-0.3155, -0.7239, 1.938), (-0.3481, -0.8696, 1.847), (-0.2991, -0.6506, 1.954), (0.4949, 1.0, 0.1615), (0.4949, 0.8385, 0.0), (0.1718, 0.8385, 0.0), (0.1718, 1.0, 0.1615), (0.4949, 0.9527, 0.04732), (0.3333, 0.9527, 0.04732), (0.3333, 0.8385, 0.0), (0.1718, 0.9527, 0.04732), (0.3333, 1.0, 0.1615), (-0.4949, 1.0, 0.1615), (-0.1718, 1.0, 0.1615), (-0.1718, 0.8385, 0.0), (-0.4949, 0.8385, 0.0), (-0.3333, 1.0, 0.1615), (-0.3333, 0.9527, 0.04732), (-0.1718, 0.9527, 0.04732), (-0.3333, 0.8385, 0.0), (-0.4949, 0.9527, 0.04732), (-0.4526, 0.9163, 1.847), (-0.3888, 0.6669, 1.992), (-0.135, 0.6669, 1.992), (-0.1571, 0.9163, 1.847), (-0.3888, 0.7567, 1.954), (-0.2619, 0.7567, 1.954), (-0.2619, 0.6669, 1.992), (-0.135, 0.7567, 1.954), (-0.3049, 0.9163, 1.847), (0.4526, 0.9163, 1.847), (0.1571, 0.9163, 1.847), (0.135, 0.6669, 1.992), (0.3888, 0.6669, 1.992), (0.3049, 0.9163, 1.847), (0.2619, 0.7567, 1.954), (0.135, 0.7567, 1.954), (0.2619, 0.6669, 1.992), (0.3888, 0.7567, 1.954), (1.0, -0.4949, 0.1615), (0.8385, -0.4949, 0.0), (0.8385, -0.1718, 0.0), (1.0, -0.1718, 0.1615), (0.9527, -0.4949, 0.04732), (0.9527, -0.3333, 0.04732), (0.8385, -0.3333, 0.0), (0.9527, -0.1718, 0.04732), (1.0, -0.3333, 0.1615), (1.0, 0.4949, 0.1615), (1.0, 0.1718, 0.1615), (0.8385, 0.1718, 0.0), (0.8385, 0.4949, 0.0), (1.0, 0.3333, 0.1615), (0.9527, 0.3333, 0.04732), (0.9527, 0.1718, 0.04732), (0.8385, 0.3333, 0.0), (0.9527, 0.4949, 0.04732), (0.9146, 0.4543, 1.847), (0.6588, 0.397, 1.992), (0.6588, 0.1431, 1.992), (0.9146, 0.1588, 1.847), (0.7485, 0.397, 1.954), (0.7485, 0.2701, 1.954), (0.6588, 0.2701, 1.992), (0.7485, 0.1431, 1.954), (0.9146, 0.3066, 1.847), (0.9146, -0.4509, 1.847), (0.9146, -0.1554, 1.847), (0.6588, -0.1268, 1.992), (0.6588, -0.3807, 1.992), (0.9146, -0.3032, 1.847), (0.7485, -0.2537, 1.954), (0.7485, -0.1268, 1.954), (0.6588, -0.2537, 1.992), (0.7485, -0.3807, 1.954), (-1.0, 0.4949, 0.1615), (-0.8385, 0.4949, 0.0), (-0.8385, 0.1718, 0.0), (-1.0, 0.1718, 0.1615), (-0.9527, 0.4949, 0.04732), (-0.9527, 0.3333, 0.04732), (-0.8385, 0.3333, 0.0), (-0.9527, 0.1718, 0.04732), (-1.0, 0.3333, 0.1615), (-1.0, -0.4949, 0.1615), (-1.0, -0.1718, 0.1615), (-0.8385, -0.1718, 0.0), (-0.8385, -0.4949, 0.0), (-1.0, -0.3333, 0.1615), (-0.9527, -0.3333, 0.04732), (-0.9527, -0.1718, 0.04732), (-0.8385, -0.3333, 0.0), (-0.9527, -0.4949, 0.04732), (-0.9146, -0.4509, 1.847), (-0.6588, -0.3807, 1.992), (-0.6588, -0.1268, 1.992), (-0.9146, -0.1554, 1.847), (-0.7485, -0.3807, 1.954), (-0.7485, -0.2537, 1.954), (-0.6588, -0.2537, 1.992), (-0.7485, -0.1268, 1.954), (-0.9146, -0.3032, 1.847), (-0.9146, 0.4543, 1.847), (-0.9146, 0.1588, 1.847), (-0.6588, 0.1431, 1.992), (-0.6588, 0.397, 1.992), (-0.9146, 0.3066, 1.847), (-0.7485, 0.2701, 1.954), (-0.7485, 0.1431, 1.954), (-0.6588, 0.2701, 1.992), (-0.7485, 0.397, 1.954), (-0.1571, -0.3032, 1.847), (-0.135, -0.1268, 1.992), (-0.3888, -0.1268, 1.992), (-0.3888, -0.3807, 1.992), (-0.3049, -0.4509, 1.847), (-0.135, -0.2166, 1.954), (-0.2619, -0.2537, 1.964), (-0.2619, -0.1268, 1.992), (-0.3888, -0.2537, 1.992), (-0.2991, -0.3807, 1.954), (-0.2616, -0.3464, 1.847), (-0.3888, 0.397, 1.992), (-0.3888, 0.1431, 1.992), (-0.135, 0.1431, 1.992), (-0.135, 0.397, 1.992), (-0.3888, 0.2701, 1.992), (-0.2619, 0.2701, 1.992), (-0.2619, 0.1431, 1.992), (-0.135, 0.2701, 1.992), (-0.2619, 0.397, 1.992), (0.1571, -0.3032, 1.847), (0.3049, -0.4509, 1.847), (0.3888, -0.3807, 1.992), (0.3888, -0.1268, 1.992), (0.135, -0.1268, 1.992), (0.2616, -0.3464, 1.847), (0.2619, -0.2537, 1.964), (0.2991, -0.3807, 1.954), (0.3888, -0.2537, 1.992), (0.2619, -0.1268, 1.992), (0.135, -0.2166, 1.954), (0.3888, 0.397, 1.992), (0.135, 0.397, 1.992), (0.135, 0.1431, 1.992), (0.3888, 0.1431, 1.992), (0.2619, 0.397, 1.992), (0.2619, 0.2701, 1.992), (0.135, 0.2701, 1.992), (0.2619, 0.1431, 1.992), (0.3888, 0.2701, 1.992), (0.1718, -0.3333, 0.1615), (0.1718, -0.1718, 0.0), (0.4949, -0.1718, 0.0), (0.4949, -0.4949, 0.0), (0.3333, -0.4949, 0.1615), (0.1718, -0.286, 0.04732), (0.3333, -0.3333, 0.03485), (0.3333, -0.1718, 0.0), (0.4949, -0.3333, 0.0), (0.3806, -0.4949, 0.04732), (0.286, -0.3806, 0.1615), (0.4949, 0.4949, 0.0), (0.4949, 0.1718, 0.0), (0.1718, 0.1718, 0.0), (0.1718, 0.4949, 0.0), (0.4949, 0.3333, 0.0), (0.3333, 0.3333, 0.0), (0.3333, 0.1718, 0.0), (0.1718, 0.3333, 0.0), (0.3333, 0.4949, 0.0), (-0.1718, -0.3333, 0.1615), (-0.3333, -0.4949, 0.1615), (-0.4949, -0.4949, 0.0), (-0.4949, -0.1718, 0.0), (-0.1718, -0.1718, 0.0), (-0.286, -0.3806, 0.1615), (-0.3333, -0.3333, 0.03485), (-0.3806, -0.4949, 0.04732), (-0.4949, -0.3333, 0.0), (-0.3333, -0.1718, 0.0), (-0.1718, -0.286, 0.04732), (-0.4949, 0.4949, 0.0), (-0.1718, 0.4949, 0.0), (-0.1718, 0.1718, 0.0), (-0.4949, 0.1718, 0.0), (-0.3333, 0.4949, 0.0), (-0.3333, 0.3333, 0.0), (-0.1718, 0.3333, 0.0), (-0.3333, 0.1718, 0.0), (-0.4949, 0.3333, 0.0), (-1.0, -0.4949, 1.563), (-1.0, 0.4949, 1.563), (-1.0, 0.3333, 1.563), (-1.0, 0.1718, 1.563), (1.0, 0.1718, 1.563), (1.0, 0.3333, 1.563), (1.0, 0.4949, 1.563), (1.0, -0.4949, 1.563), (1.0, -0.3333, 1.563), (1.0, -0.1718, 1.563)], [], [(102, 53, 182, 246), (81, 109, 227, 207), (218, 235, 135, 67), (164, 275, 117, 32), (305, 215, 69, 20), (28, 54, 104, 5), (25, 82, 206, 304), (308, 173, 180, 313), (255, 171, 41, 146), (238, 256, 145, 136), (295, 189, 62, 128), (278, 296, 127, 118), (48, 95, 267, 153), (19, 7, 103, 245), (13, 137, 144, 8), (34, 29, 310, 161), (311, 179, 55, 26), (247, 181, 172, 258), (225, 248, 257, 237), (265, 288, 297, 277), (14, 228, 111, 2), (17, 16, 284, 264), (22, 68, 134, 11), (1, 209, 216, 307), (4, 110, 83, 23), (208, 226, 236, 217), (88, 76, 200, 286), (287, 199, 190, 298), (10, 143, 40, 31), (154, 266, 276, 163), (32, 35, 36, 38), (33, 37, 36, 35), (34, 38, 36, 37), (39, 42, 43, 45), (40, 44, 43, 42), (41, 45, 43, 44), (46, 49, 50, 52), (47, 51, 50, 49), (48, 52, 50, 51), (53, 56, 57, 59), (54, 58, 57, 56), (55, 59, 57, 58), (60, 63, 64, 66), (61, 65, 64, 63), (62, 66, 64, 65), (67, 70, 71, 73), (68, 72, 71, 70), (69, 73, 71, 72), (74, 77, 78, 80), (75, 79, 78, 77), (76, 80, 78, 79), (81, 84, 85, 87), (82, 86, 85, 84), (83, 87, 85, 86), (88, 91, 92, 94), (89, 93, 92, 91), (90, 94, 92, 93), (95, 98, 99, 101), (96, 100, 99, 98), (97, 101, 99, 100), (102, 105, 106, 108), (103, 107, 106, 105), (104, 108, 106, 107), (109, 112, 113, 115), (110, 114, 113, 112), (111, 115, 113, 114), (116, 120, 121, 124), (117, 122, 121, 120), (118, 123, 121, 122), (119, 124, 121, 123), (125, 129, 130, 133), (126, 131, 130, 129), (127, 132, 130, 131), (128, 133, 130, 132), (134, 138, 139, 142), (135, 140, 139, 138), (136, 141, 139, 140), (137, 142, 139, 141), (143, 147, 148, 151), (144, 149, 148, 147), (145, 150, 148, 149), (146, 151, 148, 150), (152, 156, 157, 160), (153, 158, 157, 156), (154, 159, 157, 158), (155, 160, 157, 159), (161, 165, 166, 169), (162, 167, 166, 165), (163, 168, 166, 167), (164, 169, 166, 168), (170, 174, 175, 178), (171, 176, 175, 174), (172, 177, 175, 176), (173, 178, 175, 177), (179, 183, 184, 187), (180, 185, 184, 183), (181, 186, 184, 185), (182, 187, 184, 186), (188, 192, 193, 196), (189, 194, 193, 192), (190, 195, 193, 194), (191, 196, 193, 195), (197, 201, 202, 205), (198, 203, 202, 201), (199, 204, 202, 203), (200, 205, 202, 204), (206, 210, 211, 214), (207, 212, 211, 210), (208, 213, 211, 212), (209, 214, 211, 213), (215, 219, 220, 223), (216, 221, 220, 219), (217, 222, 220, 221), (218, 223, 220, 222), (224, 229, 230, 234), (225, 231, 230, 229), (226, 232, 230, 231), (227, 233, 230, 232), (228, 234, 230, 233), (235, 239, 240, 243), (236, 241, 240, 239), (237, 242, 240, 241), (238, 243, 240, 242), (244, 249, 250, 254), (245, 251, 250, 249), (246, 252, 250, 251), (247, 253, 250, 252), (248, 254, 250, 253), (255, 259, 260, 263), (256, 261, 260, 259), (257, 262, 260, 261), (258, 263, 260, 262), (264, 269, 270, 274), (265, 271, 270, 269), (266, 272, 270, 271), (267, 273, 270, 272), (268, 274, 270, 273), (275, 279, 280, 283), (276, 281, 280, 279), (277, 282, 280, 281), (278, 283, 280, 282), (284, 289, 290, 294), (285, 291, 290, 289), (286, 292, 290, 291), (287, 293, 290, 292), (288, 294, 290, 293), (295, 299, 300, 303), (296, 301, 300, 299), (297, 302, 300, 301), (298, 303, 300, 302), (164, 32, 38, 169), (169, 38, 34, 161), (31, 40, 42, 30), (30, 42, 39, 29), (182, 53, 59, 187), (187, 59, 55, 179), (28, 47, 49, 27), (27, 49, 46, 26), (95, 48, 51, 98), (98, 51, 47, 96), (109, 81, 87, 112), (112, 87, 83, 110), (25, 75, 77, 24), (24, 77, 74, 23), (200, 76, 79, 205), (205, 79, 75, 197), (218, 67, 73, 223), (223, 73, 69, 215), (22, 61, 63, 21), (21, 63, 60, 20), (128, 62, 65, 133), (133, 65, 61, 125), (146, 41, 44, 151), (151, 44, 40, 143), (76, 88, 94, 80), (80, 94, 90, 74), (19, 245, 249, 18), (18, 249, 244, 17), (53, 102, 108, 56), (56, 108, 104, 54), (16, 224, 234, 15), (15, 234, 228, 14), (32, 117, 120, 35), (35, 120, 116, 33), (118, 127, 131, 123), (123, 131, 126, 119), (67, 135, 138, 70), (70, 138, 134, 68), (136, 145, 149, 141), (141, 149, 144, 137), (238, 136, 140, 243), (243, 140, 135, 235), (255, 146, 150, 259), (259, 150, 145, 256), (278, 118, 122, 283), (283, 122, 117, 275), (295, 128, 132, 299), (299, 132, 127, 296), (13, 126, 129, 12), (12, 129, 125, 11), (10, 116, 124, 9), (9, 124, 119, 8), (7, 97, 100, 6), (6, 100, 96, 5), (4, 90, 93, 3), (3, 93, 89, 2), (48, 153, 156, 52), (52, 156, 152, 46), (154, 163, 167, 159), (159, 167, 162, 155), (41, 171, 174, 45), (45, 174, 170, 39), (172, 181, 185, 177), (177, 185, 180, 173), (62, 189, 192, 66), (66, 192, 188, 60), (190, 199, 203, 195), (195, 203, 198, 191), (81, 207, 210, 84), (84, 210, 206, 82), (208, 217, 221, 213), (213, 221, 216, 209), (111, 228, 233, 115), (115, 233, 227, 109), (225, 237, 241, 231), (231, 241, 236, 226), (102, 246, 251, 105), (105, 251, 245, 103), (247, 258, 262, 253), (253, 262, 257, 248), (97, 268, 273, 101), (101, 273, 267, 95), (265, 277, 281, 271), (271, 281, 276, 266), (88, 286, 291, 91), (91, 291, 285, 89), (287, 298, 302, 293), (293, 302, 297, 288), (288, 265, 269, 294), (294, 269, 264, 284), (296, 278, 282, 301), (301, 282, 277, 297), (266, 154, 158, 272), (272, 158, 153, 267), (275, 164, 168, 279), (279, 168, 163, 276), (248, 225, 229, 254), (254, 229, 224, 244), (256, 238, 242, 261), (261, 242, 237, 257), (226, 208, 212, 232), (232, 212, 207, 227), (235, 218, 222, 239), (239, 222, 217, 236), (181, 247, 252, 186), (186, 252, 246, 182), (171, 255, 263, 176), (176, 263, 258, 172), (199, 287, 292, 204), (204, 292, 286, 200), (189, 295, 303, 194), (194, 303, 298, 190), (1, 198, 201, 0), (0, 201, 197, 304), (305, 188, 196, 306), (306, 196, 191, 307), (308, 162, 165, 309), (309, 165, 161, 310), (311, 152, 160, 312), (312, 160, 155, 313), (29, 39, 170, 310), (183, 312, 313, 180), (179, 311, 312, 183), (178, 309, 310, 170), (173, 308, 309, 178), (219, 306, 307, 216), (215, 305, 306, 219), (214, 0, 304, 206), (209, 1, 0, 214), (114, 3, 2, 111), (110, 4, 3, 114), (107, 6, 5, 104), (103, 7, 6, 107), (147, 9, 8, 144), (143, 10, 9, 147), (142, 12, 11, 134), (137, 13, 12, 142), (289, 15, 14, 285), (284, 16, 15, 289), (274, 18, 17, 264), (268, 19, 18, 274), (72, 21, 20, 69), (68, 22, 21, 72), (86, 24, 23, 83), (82, 25, 24, 86), (58, 27, 26, 55), (54, 28, 27, 58), (37, 30, 29, 34), (33, 31, 30, 37), (116, 10, 31, 33), (90, 4, 23, 74), (198, 1, 307, 191), (61, 22, 11, 125), (244, 224, 16, 17), (285, 14, 2, 89), (152, 311, 26, 46), (126, 13, 8, 119), (268, 97, 7, 19), (162, 308, 313, 155), (75, 25, 304, 197), (47, 28, 5, 96), (188, 305, 20, 60)])
_uv = me_cube_009.uv_layers.new(name='UVMap')
_uv.uv.foreach_set('vector', [0.8119, 0.5202, 0.8548, 0.5202, 0.8548, 0.5631, 0.8119, 0.5631, 0.6452, 0.5202, 0.6881, 0.5202, 0.6881, 0.5631, 0.6452, 0.5631, 0.6452, 0.6869, 0.6881, 0.6869, 0.6881, 0.7298, 0.6452, 0.7298, 0.1452, 0.6869, 0.1881, 0.6869, 0.1881, 0.7298, 0.1452, 0.7298, 0.5703, 0.6869, 0.6048, 0.6869, 0.6048, 0.7298, 0.5703, 0.7298, 0.5703, 0.2702, 0.6048, 0.2702, 0.6048, 0.3131, 0.5703, 0.3131, 0.5703, 0.5202, 0.6048, 0.5202, 0.6048, 0.5631, 0.5703, 0.5631, 0.5703, 0.1035, 0.6048, 0.1035, 0.6048, 0.1465, 0.5703, 0.1465, 0.8119, 0.6869, 0.8548, 0.6869, 0.8548, 0.7298, 0.8119, 0.7298, 0.7285, 0.6869, 0.7715, 0.6869, 0.7715, 0.7298, 0.7285, 0.7298, 0.3119, 0.6869, 0.3548, 0.6869, 0.3548, 0.7298, 0.3119, 0.7298, 0.2285, 0.6869, 0.2715, 0.6869, 0.2715, 0.7298, 0.2285, 0.7298, 0.1452, 0.5202, 0.1881, 0.5202, 0.1881, 0.5631, 0.1452, 0.5631, 0.6335, 0.5324, 0.5646, 0.4207, 0.6272, 0.4028, 0.7087, 0.5273, 0.5703, 0.8535, 0.6048, 0.8535, 0.6048, 0.8965, 0.5703, 0.8965, 0.3952, 0.02019, 0.5703, 0.02019, 0.5703, 0.06314, 0.3952, 0.06314, 0.5703, 0.1869, 0.6048, 0.1869, 0.6048, 0.2298, 0.5703, 0.2298, 0.8119, 0.6035, 0.8548, 0.6035, 0.8548, 0.6465, 0.8119, 0.6465, 0.7285, 0.6035, 0.7715, 0.6035, 0.7715, 0.6465, 0.7285, 0.6465, 0.2285, 0.6035, 0.2715, 0.6035, 0.2715, 0.6465, 0.2285, 0.6465, 0.6019, 0.5478, 0.6568, 0.5452, 0.616, 0.4615, 0.5675, 0.4704, 0.6536, 0.5833, 0.6278, 0.5833, 0.3097, 0.5833, 0.2711, 0.5833, 0.5703, 0.7702, 0.6048, 0.7702, 0.6048, 0.8131, 0.5703, 0.8131, 0.5703, 0.6035, 0.6048, 0.6035, 0.6048, 0.6465, 0.5703, 0.6465, 0.5703, 0.4369, 0.6048, 0.4369, 0.6048, 0.4798, 0.5703, 0.4798, 0.6452, 0.6035, 0.6881, 0.6035, 0.6881, 0.6465, 0.6452, 0.6465, 0.3119, 0.5202, 0.3548, 0.5202, 0.3548, 0.5631, 0.3119, 0.5631, 0.3119, 0.6035, 0.3548, 0.6035, 0.3548, 0.6465, 0.3119, 0.6465, 0.5703, 0.9369, 0.6048, 0.9369, 0.6048, 0.9798, 0.5703, 0.9798, 0.1452, 0.6035, 0.1881, 0.6035, 0.1881, 0.6465, 0.1452, 0.6465, 0.1452, 0.7298, 0.1452, 0.75, 0.1335, 0.75, 0.125, 0.7298, 0.3952, 0.9798, 0.3952, 1.0, 0.3835, 1.0, 0.375, 0.9798, 0.3952, 0.02019, 0.375, 0.02019, 0.375, 0.008535, 0.3952, 0.0, 0.6048, 0.02019, 0.6048, 0.0, 0.6165, 0.0, 0.625, 0.02019, 0.6048, 0.9798, 0.625, 0.9798, 0.625, 0.9915, 0.6048, 1.0, 0.8548, 0.7298, 0.875, 0.7298, 0.875, 0.7415, 0.8548, 0.75, 0.3952, 0.2298, 0.3952, 0.25, 0.3835, 0.25, 0.375, 0.2298, 0.3952, 0.2702, 0.375, 0.2702, 0.375, 0.2585, 0.3952, 0.25, 0.1452, 0.5202, 0.125, 0.5202, 0.125, 0.5085, 0.1452, 0.5, 0.8548, 0.5202, 0.8548, 0.5, 0.8665, 0.5, 0.875, 0.5202, 0.6048, 0.2702, 0.6048, 0.25, 0.6165, 0.25, 0.625, 0.2702, 0.6048, 0.2298, 0.625, 0.2298, 0.625, 0.2415, 0.6048, 0.25, 0.3952, 0.7298, 0.3952, 0.75, 0.3778, 0.75, 0.375, 0.7298, 0.3952, 0.7702, 0.375, 0.7702, 0.3778, 0.75, 0.3952, 0.75, 0.3548, 0.7298, 0.375, 0.7298, 0.3778, 0.75, 0.3548, 0.75, 0.6452, 0.7298, 0.6452, 0.75, 0.625, 0.7472, 0.625, 0.7298, 0.6048, 0.7702, 0.6048, 0.75, 0.625, 0.7472, 0.625, 0.7702, 0.6048, 0.7298, 0.625, 0.7298, 0.625, 0.7472, 0.6048, 0.75, 0.3952, 0.4798, 0.3952, 0.5, 0.375, 0.5028, 0.375, 0.4798, 0.3952, 0.5202, 0.375, 0.5202, 0.375, 0.5028, 0.3952, 0.5, 0.3548, 0.5202, 0.3548, 0.5, 0.375, 0.5028, 0.375, 0.5202, 0.6452, 0.5202, 0.625, 0.5202, 0.6222, 0.5, 0.6452, 0.5, 0.6048, 0.5202, 0.6048, 0.5, 0.6222, 0.5, 0.625, 0.5202, 0.6048, 0.4798, 0.625, 0.4798, 0.6222, 0.5, 0.6048, 0.5, 0.3119, 0.5202, 0.2917, 0.5202, 0.2917, 0.5085, 0.3119, 0.5, 0.3209, 0.5157, 0.3186, 0.4933, 0.303, 0.4972, 0.2917, 0.5202, 0.3952, 0.4369, 0.375, 0.4369, 0.375, 0.4252, 0.3952, 0.4167, 0.1881, 0.5202, 0.1881, 0.5, 0.1998, 0.5, 0.2083, 0.5202, 0.3952, 0.3131, 0.3952, 0.3333, 0.3835, 0.3333, 0.375, 0.3131, 0.2465, 0.5113, 0.2083, 0.5202, 0.2083, 0.5085, 0.242, 0.4865, 0.8119, 0.5202, 0.7917, 0.5202, 0.7917, 0.5085, 0.8119, 0.5, 0.6272, 0.4028, 0.5913, 0.3468, 0.6108, 0.339, 0.6654, 0.3939, 0.6048, 0.3131, 0.625, 0.3131, 0.625, 0.3248, 0.6048, 0.3333, 0.6881, 0.5202, 0.6881, 0.5, 0.6998, 0.5, 0.7083, 0.5202, 0.6048, 0.4369, 0.6048, 0.4167, 0.6165, 0.4167, 0.625, 0.4369, 0.616, 0.4615, 0.6452, 0.4571, 0.6335, 0.4337, 0.5981, 0.4234, 0.3952, 0.9369, 0.375, 0.9369, 0.375, 0.9167, 0.3952, 0.9167, 0.1881, 0.7298, 0.2083, 0.7298, 0.2083, 0.7441, 0.1881, 0.75, 0.2285, 0.7298, 0.2285, 0.75, 0.2083, 0.75, 0.2083, 0.7298, 0.3952, 0.8965, 0.3952, 0.9167, 0.3809, 0.9167, 0.375, 0.8965, 0.3952, 0.8131, 0.3952, 0.8333, 0.3809, 0.8333, 0.375, 0.8131, 0.3952, 0.8535, 0.375, 0.8535, 0.375, 0.8333, 0.3952, 0.8333, 0.2715, 0.7298, 0.2917, 0.7298, 0.2917, 0.7441, 0.2715, 0.75, 0.3119, 0.7298, 0.3119, 0.75, 0.2917, 0.75, 0.2917, 0.7298, 0.6048, 0.8131, 0.625, 0.8131, 0.625, 0.8333, 0.6048, 0.8333, 0.6881, 0.7298, 0.7083, 0.7298, 0.7083, 0.7441, 0.6881, 0.75, 0.7285, 0.7298, 0.7285, 0.75, 0.7083, 0.75, 0.7083, 0.7298, 0.6048, 0.8535, 0.6048, 0.8333, 0.6191, 0.8333, 0.625, 0.8535, 0.6048, 0.9369, 0.6048, 0.9167, 0.6191, 0.9167, 0.625, 0.9369, 0.6048, 0.8965, 0.625, 0.8965, 0.625, 0.9167, 0.6048, 0.9167, 0.7715, 0.7298, 0.7917, 0.7298, 0.7917, 0.7441, 0.7715, 0.75, 0.8119, 0.7298, 0.8119, 0.75, 0.7917, 0.75, 0.7917, 0.7298, 0.3952, 0.1869, 0.375, 0.1869, 0.375, 0.1667, 0.3952, 0.1667, 0.1452, 0.5631, 0.1452, 0.5833, 0.1309, 0.5833, 0.125, 0.5631, 0.1452, 0.6035, 0.125, 0.6035, 0.125, 0.5833, 0.1452, 0.5833, 0.3952, 0.1465, 0.3952, 0.1667, 0.3809, 0.1667, 0.375, 0.1465, 0.3952, 0.06314, 0.3952, 0.08333, 0.3809, 0.08333, 0.375, 0.06314, 0.3952, 0.1035, 0.375, 0.1035, 0.375, 0.08333, 0.3952, 0.08333, 0.1452, 0.6465, 0.1452, 0.6667, 0.1309, 0.6667, 0.125, 0.6465, 0.1452, 0.6869, 0.125, 0.6869, 0.125, 0.6667, 0.1452, 0.6667, 0.6048, 0.06314, 0.625, 0.06314, 0.625, 0.08333, 0.6048, 0.08333, 0.8548, 0.6869, 0.8548, 0.6667, 0.8691, 0.6667, 0.875, 0.6869, 0.8548, 0.6465, 0.875, 0.6465, 0.875, 0.6667, 0.8548, 0.6667, 0.6048, 0.1035, 0.6048, 0.08333, 0.6191, 0.08333, 0.625, 0.1035, 0.6048, 0.1869, 0.6048, 0.1667, 0.6191, 0.1667, 0.625, 0.1869, 0.6048, 0.1465, 0.625, 0.1465, 0.625, 0.1667, 0.6048, 0.1667, 0.8548, 0.6035, 0.8548, 0.5833, 0.8691, 0.5833, 0.875, 0.6035, 0.8548, 0.5631, 0.875, 0.5631, 0.875, 0.5833, 0.8548, 0.5833, 0.3952, 0.6869, 0.375, 0.6869, 0.375, 0.6667, 0.3952, 0.6667, 0.3548, 0.6869, 0.3548, 0.6667, 0.375, 0.6667, 0.375, 0.6869, 0.3548, 0.6465, 0.375, 0.6465, 0.375, 0.6667, 0.3548, 0.6667, 0.3952, 0.6465, 0.3952, 0.6667, 0.375, 0.6667, 0.375, 0.6465, 0.3952, 0.5631, 0.3952, 0.5833, 0.375, 0.5833, 0.375, 0.5631, 0.3952, 0.6035, 0.375, 0.6035, 0.375, 0.5833, 0.3952, 0.5833, 0.3548, 0.6035, 0.3548, 0.5833, 0.375, 0.5833, 0.375, 0.6035, 0.3548, 0.5631, 0.375, 0.5631, 0.375, 0.5833, 0.3548, 0.5833, 0.6048, 0.5631, 0.625, 0.5631, 0.625, 0.5833, 0.6048, 0.5833, 0.6452, 0.5631, 0.6452, 0.5833, 0.625, 0.5833, 0.625, 0.5631, 0.6452, 0.6035, 0.625, 0.6035, 0.625, 0.5833, 0.6452, 0.5833, 0.6048, 0.6035, 0.6048, 0.5833, 0.625, 0.5833, 0.625, 0.6035, 0.6048, 0.6869, 0.6048, 0.6667, 0.625, 0.6667, 0.625, 0.6869, 0.6048, 0.6465, 0.625, 0.6465, 0.625, 0.6667, 0.6048, 0.6667, 0.6452, 0.6465, 0.6452, 0.6667, 0.625, 0.6667, 0.625, 0.6465, 0.6452, 0.6869, 0.625, 0.6869, 0.625, 0.6667, 0.6452, 0.6667, 0.6903, 0.5833, 0.7285, 0.5833, 0.7069, 0.5833, 0.6747, 0.5833, 0.7285, 0.6035, 0.7083, 0.6035, 0.7069, 0.5833, 0.7285, 0.5833, 0.6881, 0.6035, 0.6881, 0.5833, 0.7069, 0.5833, 0.7083, 0.6035, 0.6881, 0.5631, 0.7083, 0.5631, 0.7069, 0.5833, 0.6881, 0.5833, 0.6568, 0.5452, 0.6747, 0.5833, 0.7069, 0.5833, 0.6881, 0.5429, 0.6881, 0.6869, 0.6881, 0.6667, 0.7083, 0.6667, 0.7083, 0.6869, 0.6881, 0.6465, 0.7083, 0.6465, 0.7083, 0.6667, 0.6881, 0.6667, 0.7285, 0.6465, 0.7285, 0.6667, 0.7083, 0.6667, 0.7083, 0.6465, 0.7285, 0.6869, 0.7083, 0.6869, 0.7083, 0.6667, 0.7285, 0.6667, 0.7289, 0.5833, 0.7445, 0.5833, 0.7896, 0.5833, 0.7715, 0.5833, 0.7087, 0.5273, 0.7513, 0.5228, 0.7896, 0.5833, 0.7445, 0.5833, 0.8119, 0.5631, 0.8119, 0.5833, 0.7896, 0.5833, 0.7917, 0.5631, 0.8119, 0.6035, 0.7917, 0.6035, 0.7896, 0.5833, 0.8119, 0.5833, 0.7715, 0.6035, 0.7715, 0.5833, 0.7896, 0.5833, 0.7917, 0.6035, 0.8119, 0.6869, 0.7917, 0.6869, 0.7917, 0.6667, 0.8119, 0.6667, 0.7715, 0.6869, 0.7715, 0.6667, 0.7917, 0.6667, 0.7917, 0.6869, 0.7715, 0.6465, 0.7917, 0.6465, 0.7917, 0.6667, 0.7715, 0.6667, 0.8119, 0.6465, 0.8119, 0.6667, 0.7917, 0.6667, 0.7917, 0.6465, 0.2711, 0.5833, 0.2285, 0.5833, 0.2104, 0.5833, 0.2555, 0.5833, 0.2285, 0.6035, 0.2083, 0.6035, 0.2104, 0.5833, 0.2285, 0.5833, 0.1881, 0.6035, 0.1881, 0.5833, 0.2104, 0.5833, 0.2083, 0.6035, 0.1881, 0.5631, 0.2083, 0.5631, 0.2104, 0.5833, 0.1881, 0.5833, 0.2509, 0.5586, 0.2555, 0.5833, 0.2104, 0.5833, 0.2083, 0.5631, 0.1881, 0.6869, 0.1881, 0.6667, 0.2083, 0.6667, 0.2083, 0.6869, 0.1881, 0.6465, 0.2083, 0.6465, 0.2083, 0.6667, 0.1881, 0.6667, 0.2285, 0.6465, 0.2285, 0.6667, 0.2083, 0.6667, 0.2083, 0.6465, 0.2285, 0.6869, 0.2083, 0.6869, 0.2083, 0.6667, 0.2285, 0.6667, 0.3097, 0.5833, 0.3253, 0.5833, 0.2931, 0.5833, 0.2715, 0.5833, 0.3231, 0.5609, 0.2917, 0.5631, 0.2931, 0.5833, 0.3253, 0.5833, 0.3119, 0.5631, 0.3119, 0.5833, 0.2931, 0.5833, 0.2917, 0.5631, 0.3119, 0.6035, 0.2917, 0.6035, 0.2931, 0.5833, 0.3119, 0.5833, 0.2715, 0.6035, 0.2715, 0.5833, 0.2931, 0.5833, 0.2917, 0.6035, 0.3119, 0.6869, 0.2917, 0.6869, 0.2917, 0.6667, 0.3119, 0.6667, 0.2715, 0.6869, 0.2715, 0.6667, 0.2917, 0.6667, 0.2917, 0.6869, 0.2715, 0.6465, 0.2917, 0.6465, 0.2917, 0.6667, 0.2715, 0.6667, 0.3119, 0.6465, 0.3119, 0.6667, 0.2917, 0.6667, 0.2917, 0.6465, 0.1452, 0.6869, 0.1452, 0.7298, 0.125, 0.7298, 0.125, 0.6869, 0.375, 0.06314, 0.375, 0.02019, 0.3952, 0.02019, 0.3952, 0.06314, 0.5703, 0.9798, 0.6048, 0.9798, 0.6048, 1.0, 0.5703, 1.0, 0.5703, 0.0, 0.6048, 0.0, 0.6048, 0.02019, 0.5703, 0.02019, 0.8548, 0.5631, 0.8548, 0.5202, 0.875, 0.5202, 0.875, 0.5631, 0.625, 0.1869, 0.625, 0.2298, 0.6048, 0.2298, 0.6048, 0.1869, 0.5703, 0.2702, 0.3952, 0.2702, 0.3952, 0.25, 0.5703, 0.25, 0.5703, 0.25, 0.3952, 0.25, 0.3952, 0.2298, 0.5703, 0.2298, 0.1881, 0.5202, 0.1452, 0.5202, 0.1452, 0.5, 0.1881, 0.5, 0.375, 0.3131, 0.375, 0.2702, 0.3952, 0.2702, 0.3952, 0.3131, 0.6881, 0.5202, 0.6452, 0.5202, 0.6452, 0.5, 0.6881, 0.5, 0.625, 0.4369, 0.625, 0.4798, 0.6048, 0.4798, 0.6048, 0.4369, 0.5703, 0.5202, 0.3952, 0.5202, 0.3952, 0.5, 0.5703, 0.5, 0.5703, 0.5, 0.3952, 0.5, 0.3952, 0.4798, 0.5703, 0.4798, 0.3548, 0.5631, 0.3548, 0.5202, 0.375, 0.5202, 0.375, 0.5631, 0.375, 0.5631, 0.375, 0.5202, 0.3952, 0.5202, 0.3952, 0.5631, 0.6452, 0.6869, 0.6452, 0.7298, 0.625, 0.7298, 0.625, 0.6869, 0.625, 0.6869, 0.625, 0.7298, 0.6048, 0.7298, 0.6048, 0.6869, 0.5703, 0.7702, 0.3952, 0.7702, 0.3952, 0.75, 0.5703, 0.75, 0.5703, 0.75, 0.3952, 0.75, 0.3952, 0.7298, 0.5703, 0.7298, 0.3119, 0.7298, 0.3548, 0.7298, 0.3548, 0.75, 0.3119, 0.75, 0.375, 0.8131, 0.375, 0.7702, 0.3952, 0.7702, 0.3952, 0.8131, 0.8119, 0.7298, 0.8548, 0.7298, 0.8548, 0.75, 0.8119, 0.75, 0.625, 0.9369, 0.625, 0.9798, 0.6048, 0.9798, 0.6048, 0.9369, 0.3548, 0.5202, 0.3119, 0.5202, 0.3119, 0.5, 0.3548, 0.5, 0.375, 0.4798, 0.375, 0.4369, 0.3952, 0.4369, 0.3952, 0.4798, 0.6335, 0.5324, 0.7087, 0.5273, 0.7445, 0.5833, 0.6641, 0.5833, 0.6641, 0.5833, 0.7445, 0.5833, 0.7289, 0.5833, 0.6536, 0.5833, 0.8548, 0.5202, 0.8119, 0.5202, 0.8119, 0.5, 0.8548, 0.5, 0.625, 0.2702, 0.625, 0.3131, 0.6048, 0.3131, 0.6048, 0.2702, 0.6278, 0.5833, 0.6903, 0.5833, 0.6747, 0.5833, 0.6172, 0.5833, 0.6172, 0.5833, 0.6747, 0.5833, 0.6568, 0.5452, 0.6019, 0.5478, 0.1452, 0.7298, 0.1881, 0.7298, 0.1881, 0.75, 0.1452, 0.75, 0.375, 0.9798, 0.375, 0.9369, 0.3952, 0.9369, 0.3952, 0.9798, 0.2285, 0.7298, 0.2715, 0.7298, 0.2715, 0.75, 0.2285, 0.75, 0.375, 0.8965, 0.375, 0.8535, 0.3952, 0.8535, 0.3952, 0.8965, 0.6452, 0.7298, 0.6881, 0.7298, 0.6881, 0.75, 0.6452, 0.75, 0.625, 0.7702, 0.625, 0.8131, 0.6048, 0.8131, 0.6048, 0.7702, 0.7285, 0.7298, 0.7715, 0.7298, 0.7715, 0.75, 0.7285, 0.75, 0.625, 0.8535, 0.625, 0.8965, 0.6048, 0.8965, 0.6048, 0.8535, 0.7285, 0.6869, 0.7285, 0.7298, 0.7083, 0.7298, 0.7083, 0.6869, 0.7083, 0.6869, 0.7083, 0.7298, 0.6881, 0.7298, 0.6881, 0.6869, 0.8119, 0.6869, 0.8119, 0.7298, 0.7917, 0.7298, 0.7917, 0.6869, 0.7917, 0.6869, 0.7917, 0.7298, 0.7715, 0.7298, 0.7715, 0.6869, 0.2285, 0.6869, 0.2285, 0.7298, 0.2083, 0.7298, 0.2083, 0.6869, 0.2083, 0.6869, 0.2083, 0.7298, 0.1881, 0.7298, 0.1881, 0.6869, 0.3119, 0.6869, 0.3119, 0.7298, 0.2917, 0.7298, 0.2917, 0.6869, 0.2917, 0.6869, 0.2917, 0.7298, 0.2715, 0.7298, 0.2715, 0.6869, 0.5703, 0.8535, 0.3952, 0.8535, 0.3952, 0.8333, 0.5703, 0.8333, 0.5703, 0.8333, 0.3952, 0.8333, 0.3952, 0.8131, 0.5703, 0.8131, 0.5703, 0.9369, 0.3952, 0.9369, 0.3952, 0.9167, 0.5703, 0.9167, 0.5703, 0.9167, 0.3952, 0.9167, 0.3952, 0.8965, 0.5703, 0.8965, 0.5646, 0.4207, 0.2465, 0.5113, 0.242, 0.4865, 0.5339, 0.3698, 0.5703, 0.3333, 0.3952, 0.3333, 0.3952, 0.3131, 0.5703, 0.3131, 0.5703, 0.4369, 0.3952, 0.4369, 0.3952, 0.4167, 0.5703, 0.4167, 0.5521, 0.4349, 0.3186, 0.4933, 0.3209, 0.5157, 0.5675, 0.4704, 0.1452, 0.5202, 0.1452, 0.5631, 0.125, 0.5631, 0.125, 0.5202, 0.375, 0.2298, 0.375, 0.1869, 0.3952, 0.1869, 0.3952, 0.2298, 0.1452, 0.6035, 0.1452, 0.6465, 0.125, 0.6465, 0.125, 0.6035, 0.375, 0.1465, 0.375, 0.1035, 0.3952, 0.1035, 0.3952, 0.1465, 0.8548, 0.7298, 0.8548, 0.6869, 0.875, 0.6869, 0.875, 0.7298, 0.625, 0.02019, 0.625, 0.06314, 0.6048, 0.06314, 0.6048, 0.02019, 0.8548, 0.6465, 0.8548, 0.6035, 0.875, 0.6035, 0.875, 0.6465, 0.625, 0.1035, 0.625, 0.1465, 0.6048, 0.1465, 0.6048, 0.1035, 0.3548, 0.7298, 0.3548, 0.6869, 0.375, 0.6869, 0.375, 0.7298, 0.375, 0.7298, 0.375, 0.6869, 0.3952, 0.6869, 0.3952, 0.7298, 0.3548, 0.6465, 0.3548, 0.6035, 0.375, 0.6035, 0.375, 0.6465, 0.375, 0.6465, 0.375, 0.6035, 0.3952, 0.6035, 0.3952, 0.6465, 0.6452, 0.5202, 0.6452, 0.5631, 0.625, 0.5631, 0.625, 0.5202, 0.625, 0.5202, 0.625, 0.5631, 0.6048, 0.5631, 0.6048, 0.5202, 0.6452, 0.6035, 0.6452, 0.6465, 0.625, 0.6465, 0.625, 0.6035, 0.625, 0.6035, 0.625, 0.6465, 0.6048, 0.6465, 0.6048, 0.6035, 0.616, 0.4615, 0.6568, 0.5452, 0.6881, 0.5429, 0.6452, 0.4571, 0.7083, 0.5202, 0.7083, 0.5631, 0.6881, 0.5631, 0.6881, 0.5202, 0.7285, 0.6035, 0.7285, 0.6465, 0.7083, 0.6465, 0.7083, 0.6035, 0.7083, 0.6035, 0.7083, 0.6465, 0.6881, 0.6465, 0.6881, 0.6035, 0.8119, 0.5202, 0.8119, 0.5631, 0.7917, 0.5631, 0.7917, 0.5202, 0.6654, 0.3939, 0.7513, 0.5228, 0.7087, 0.5273, 0.6272, 0.4028, 0.8119, 0.6035, 0.8119, 0.6465, 0.7917, 0.6465, 0.7917, 0.6035, 0.7917, 0.6035, 0.7917, 0.6465, 0.7715, 0.6465, 0.7715, 0.6035, 0.2465, 0.5113, 0.2509, 0.5586, 0.2083, 0.5631, 0.2083, 0.5202, 0.2083, 0.5202, 0.2083, 0.5631, 0.1881, 0.5631, 0.1881, 0.5202, 0.2285, 0.6035, 0.2285, 0.6465, 0.2083, 0.6465, 0.2083, 0.6035, 0.2083, 0.6035, 0.2083, 0.6465, 0.1881, 0.6465, 0.1881, 0.6035, 0.3119, 0.5202, 0.3119, 0.5631, 0.2917, 0.5631, 0.2917, 0.5202, 0.2917, 0.5202, 0.2917, 0.5631, 0.3231, 0.5609, 0.3209, 0.5157, 0.3119, 0.6035, 0.3119, 0.6465, 0.2917, 0.6465, 0.2917, 0.6035, 0.2917, 0.6035, 0.2917, 0.6465, 0.2715, 0.6465, 0.2715, 0.6035, 0.2715, 0.6035, 0.2285, 0.6035, 0.2285, 0.5833, 0.2715, 0.5833, 0.2715, 0.5833, 0.2285, 0.5833, 0.2711, 0.5833, 0.3097, 0.5833, 0.2715, 0.6869, 0.2285, 0.6869, 0.2285, 0.6667, 0.2715, 0.6667, 0.2715, 0.6667, 0.2285, 0.6667, 0.2285, 0.6465, 0.2715, 0.6465, 0.1881, 0.6035, 0.1452, 0.6035, 0.1452, 0.5833, 0.1881, 0.5833, 0.1881, 0.5833, 0.1452, 0.5833, 0.1452, 0.5631, 0.1881, 0.5631, 0.1881, 0.6869, 0.1452, 0.6869, 0.1452, 0.6667, 0.1881, 0.6667, 0.1881, 0.6667, 0.1452, 0.6667, 0.1452, 0.6465, 0.1881, 0.6465, 0.7715, 0.6035, 0.7285, 0.6035, 0.7285, 0.5833, 0.7715, 0.5833, 0.7715, 0.5833, 0.7285, 0.5833, 0.6903, 0.5833, 0.7289, 0.5833, 0.7715, 0.6869, 0.7285, 0.6869, 0.7285, 0.6667, 0.7715, 0.6667, 0.7715, 0.6667, 0.7285, 0.6667, 0.7285, 0.6465, 0.7715, 0.6465, 0.6881, 0.6035, 0.6452, 0.6035, 0.6452, 0.5833, 0.6881, 0.5833, 0.6881, 0.5833, 0.6452, 0.5833, 0.6452, 0.5631, 0.6881, 0.5631, 0.6881, 0.6869, 0.6452, 0.6869, 0.6452, 0.6667, 0.6881, 0.6667, 0.6881, 0.6667, 0.6452, 0.6667, 0.6452, 0.6465, 0.6881, 0.6465, 0.8548, 0.6035, 0.8119, 0.6035, 0.8119, 0.5833, 0.8548, 0.5833, 0.8548, 0.5833, 0.8119, 0.5833, 0.8119, 0.5631, 0.8548, 0.5631, 0.8548, 0.6869, 0.8119, 0.6869, 0.8119, 0.6667, 0.8548, 0.6667, 0.8548, 0.6667, 0.8119, 0.6667, 0.8119, 0.6465, 0.8548, 0.6465, 0.3548, 0.6035, 0.3119, 0.6035, 0.3119, 0.5833, 0.3548, 0.5833, 0.3548, 0.5833, 0.3119, 0.5833, 0.3119, 0.5631, 0.3548, 0.5631, 0.3548, 0.6869, 0.3119, 0.6869, 0.3119, 0.6667, 0.3548, 0.6667, 0.3548, 0.6667, 0.3119, 0.6667, 0.3119, 0.6465, 0.3548, 0.6465, 0.5703, 0.6035, 0.3952, 0.6035, 0.3952, 0.5833, 0.5703, 0.5833, 0.5703, 0.5833, 0.3952, 0.5833, 0.3952, 0.5631, 0.5703, 0.5631, 0.5703, 0.6869, 0.3952, 0.6869, 0.3952, 0.6667, 0.5703, 0.6667, 0.5703, 0.6667, 0.3952, 0.6667, 0.3952, 0.6465, 0.5703, 0.6465, 0.5703, 0.1035, 0.3952, 0.1035, 0.3952, 0.08333, 0.5703, 0.08333, 0.5703, 0.08333, 0.3952, 0.08333, 0.3952, 0.06314, 0.5703, 0.06314, 0.5703, 0.1869, 0.3952, 0.1869, 0.3952, 0.1667, 0.5703, 0.1667, 0.5703, 0.1667, 0.3952, 0.1667, 0.3952, 0.1465, 0.5703, 0.1465, 0.5703, 0.02019, 0.6048, 0.02019, 0.6048, 0.06314, 0.5703, 0.06314, 0.6048, 0.1667, 0.5703, 0.1667, 0.5703, 0.1465, 0.6048, 0.1465, 0.6048, 0.1869, 0.5703, 0.1869, 0.5703, 0.1667, 0.6048, 0.1667, 0.6048, 0.08333, 0.5703, 0.08333, 0.5703, 0.06314, 0.6048, 0.06314, 0.6048, 0.1035, 0.5703, 0.1035, 0.5703, 0.08333, 0.6048, 0.08333, 0.6048, 0.6667, 0.5703, 0.6667, 0.5703, 0.6465, 0.6048, 0.6465, 0.6048, 0.6869, 0.5703, 0.6869, 0.5703, 0.6667, 0.6048, 0.6667, 0.6048, 0.5833, 0.5703, 0.5833, 0.5703, 0.5631, 0.6048, 0.5631, 0.6048, 0.6035, 0.5703, 0.6035, 0.5703, 0.5833, 0.6048, 0.5833, 0.5981, 0.4234, 0.5521, 0.4349, 0.5675, 0.4704, 0.616, 0.4615, 0.6048, 0.4369, 0.5703, 0.4369, 0.5703, 0.4167, 0.6048, 0.4167, 0.6048, 0.3333, 0.5703, 0.3333, 0.5703, 0.3131, 0.6048, 0.3131, 0.6272, 0.4028, 0.5646, 0.4207, 0.5339, 0.3698, 0.5913, 0.3468, 0.6048, 0.9167, 0.5703, 0.9167, 0.5703, 0.8965, 0.6048, 0.8965, 0.6048, 0.9369, 0.5703, 0.9369, 0.5703, 0.9167, 0.6048, 0.9167, 0.6048, 0.8333, 0.5703, 0.8333, 0.5703, 0.8131, 0.6048, 0.8131, 0.6048, 0.8535, 0.5703, 0.8535, 0.5703, 0.8333, 0.6048, 0.8333, 0.3253, 0.5833, 0.6172, 0.5833, 0.6019, 0.5478, 0.3231, 0.5609, 0.3097, 0.5833, 0.6278, 0.5833, 0.6172, 0.5833, 0.3253, 0.5833, 0.2555, 0.5833, 0.6641, 0.5833, 0.6536, 0.5833, 0.2711, 0.5833, 0.2509, 0.5586, 0.6335, 0.5324, 0.6641, 0.5833, 0.2555, 0.5833, 0.6048, 0.75, 0.5703, 0.75, 0.5703, 0.7298, 0.6048, 0.7298, 0.6048, 0.7702, 0.5703, 0.7702, 0.5703, 0.75, 0.6048, 0.75, 0.6048, 0.5, 0.5703, 0.5, 0.5703, 0.4798, 0.6048, 0.4798, 0.6048, 0.5202, 0.5703, 0.5202, 0.5703, 0.5, 0.6048, 0.5, 0.6048, 0.25, 0.5703, 0.25, 0.5703, 0.2298, 0.6048, 0.2298, 0.6048, 0.2702, 0.5703, 0.2702, 0.5703, 0.25, 0.6048, 0.25, 0.3952, 0.0, 0.5703, 0.0, 0.5703, 0.02019, 0.3952, 0.02019, 0.3952, 0.9798, 0.5703, 0.9798, 0.5703, 1.0, 0.3952, 1.0, 0.3952, 0.9369, 0.5703, 0.9369, 0.5703, 0.9798, 0.3952, 0.9798, 0.3952, 0.4369, 0.5703, 0.4369, 0.5703, 0.4798, 0.3952, 0.4798, 0.3952, 0.6035, 0.5703, 0.6035, 0.5703, 0.6465, 0.3952, 0.6465, 0.3952, 0.7702, 0.5703, 0.7702, 0.5703, 0.8131, 0.3952, 0.8131, 0.7289, 0.5833, 0.6903, 0.5833, 0.6278, 0.5833, 0.6536, 0.5833, 0.3231, 0.5609, 0.6019, 0.5478, 0.5675, 0.4704, 0.3209, 0.5157, 0.3952, 0.1869, 0.5703, 0.1869, 0.5703, 0.2298, 0.3952, 0.2298, 0.3952, 0.8535, 0.5703, 0.8535, 0.5703, 0.8965, 0.3952, 0.8965, 0.2509, 0.5586, 0.2465, 0.5113, 0.5646, 0.4207, 0.6335, 0.5324, 0.3952, 0.1035, 0.5703, 0.1035, 0.5703, 0.1465, 0.3952, 0.1465, 0.3952, 0.5202, 0.5703, 0.5202, 0.5703, 0.5631, 0.3952, 0.5631, 0.3952, 0.2702, 0.5703, 0.2702, 0.5703, 0.3131, 0.3952, 0.3131, 0.3952, 0.6869, 0.5703, 0.6869, 0.5703, 0.7298, 0.3952, 0.7298])
me_cube_009.use_remesh_fix_poles = True
me_cube_009.use_remesh_preserve_attributes = False
me_cube_009.update()

# ---- objects
ob_chapter28 = bpy.data.objects.new('Chapter28', me_cube)
ob_camera = bpy.data.objects.new('Camera', cam_camera)
ob_sun = bpy.data.objects.new('Sun', light_sun)
ob_building1 = bpy.data.objects.new('Building1', me_cube_001)
ob_building2 = bpy.data.objects.new('Building2', me_cube_002)
ob_building3 = bpy.data.objects.new('Building3', me_cube_003)
ob_building5 = bpy.data.objects.new('Building5', me_cube_004)
ob_building4 = bpy.data.objects.new('Building4', me_cube_005)
ob_building6 = bpy.data.objects.new('Building6', me_cube_006)
ob_building7 = bpy.data.objects.new('Building7', me_cube_007)
ob_building8 = bpy.data.objects.new('Building8', me_cube_008)
ob_building9 = bpy.data.objects.new('Building9', me_cube_009)

# ---- transforms, parenting, visibility, modifiers, constraints
ob_chapter28.location = (0.0, 0.0, 0.0)
ob_chapter28.lock_rotations_4d = False
ob_chapter28.empty_display_type = 'ARROWS'
ob_chapter28.lineart.crease_threshold = 0.0
_m = ob_chapter28.modifiers.new('GeometryNodes', 'NODES')
_m.node_group = ng_chapter28
ob_camera.location = (7.359, -6.926, 4.958)
ob_camera.rotation_euler = (1.109, 0.0, 0.8149)
ob_camera.lock_rotations_4d = False
ob_camera.empty_display_type = 'ARROWS'
ob_camera.color = (0.0, 0.0, 0.0, 0.0)
ob_camera.display_type = 'WIRE'
ob_camera.lineart.crease_threshold = 0.0
ob_sun.location = (7.802, 7.986, 9.854)
ob_sun.rotation_euler = (-0.7632, 0.5245, -0.2504)
ob_building1.location = (0.0, 0.0, 0.0)
ob_building2.location = (0.0, 0.0, 0.0)
ob_building3.location = (0.0, 0.0, 0.0)
ob_building5.location = (0.0, 0.0, 0.0)
ob_building4.location = (0.0, 0.0, 0.0)
ob_building6.location = (0.0, 0.0, 0.0)
ob_building7.location = (0.0, 0.0, 0.0)
ob_building8.location = (0.0, 0.0, 0.0)
ob_building9.location = (0.0, 0.0, 0.0)

# ---- collection membership
col_collection.objects.link(ob_chapter28)
col_collection.objects.link(ob_camera)
col_collection.objects.link(ob_sun)
col_buildings.objects.link(ob_building1)
col_buildings.objects.link(ob_building2)
col_buildings.objects.link(ob_building3)
col_buildings.objects.link(ob_building5)
col_buildings.objects.link(ob_building4)
col_buildings.objects.link(ob_building6)
col_buildings.objects.link(ob_building7)
col_buildings.objects.link(ob_building8)
col_buildings.objects.link(ob_building9)

# ---- scene / render settings (as saved in the file)
scene.camera = ob_camera
scene.frame_start = 1; scene.frame_end = 250; scene.frame_set(1)
scene.render.engine = 'BLENDER_EEVEE_NEXT'
scene.cycles.sampling_pattern = 'TABULATED_SOBOL'
scene.cycles.use_light_tree = False
scene.eevee.use_gtao = True
scene.eevee.gtao_distance = 9.0
scene.eevee.use_raytracing = True
scene.view_settings.view_transform = 'Filmic'
bpy.context.view_layer.update()
